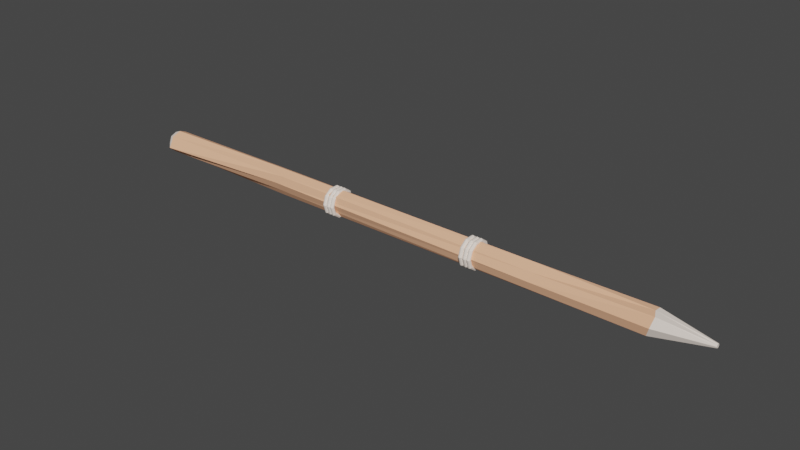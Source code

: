 # Source: SpearExport.blend  (saved by Blender 3.0.42; exported with 4.5.12 LTS)
import bpy
from mathutils import Matrix  # noqa: F401  (used for matrix-valued properties, if any)

bpy.ops.wm.read_factory_settings(use_empty=True)
scene = bpy.context.scene
scene.name = 'Scene'

# ---- collections
col_spear = bpy.data.collections.new('Spear'); scene.collection.children.link(col_spear)

# ---- materials (node trees are filled in below, after node groups)
mat_dark_wood = bpy.data.materials.new('Dark Wood')
mat_dark_wood.use_transparent_shadow = False
mat_dark_wood.diffuse_color = (1.0, 0.5254, 0.3183, 1.0)
mat_dark_wood.roughness = 0.5855
mat_dark_wood.specular_intensity = 0.0
mat_light_wood = bpy.data.materials.new('Light Wood')
mat_light_wood.use_transparent_shadow = False
mat_light_wood_001 = bpy.data.materials.new('Light Wood.001')
mat_light_wood_001.use_transparent_shadow = False

# ---- material node trees
mat_light_wood.use_nodes = True; mat_light_wood.node_tree.nodes.clear()
_N = mat_light_wood.node_tree.nodes; _L = mat_light_wood.node_tree.links
n0 = _N.new('ShaderNodeBsdfPrincipled'); n0.name = 'Principled BSDF'; n0.location = (10, 300)
n0.distribution = 'GGX'
n0.subsurface_method = 'RANDOM_WALK_SKIN'
n0.inputs[0].default_value = (1.0, 0.8793, 0.7818, 1.0)
n0.inputs[2].default_value = 0.4798
n0.inputs[3].default_value = 1.45
n0.inputs[13].default_value = 0.1667
n0.inputs[27].default_value = (0.0, 0.0, 0.0, 1.0)
n0.inputs[28].default_value = 1.0
n1 = _N.new('ShaderNodeOutputMaterial'); n1.name = 'Material Output'; n1.location = (300, 300)
_L.new(n0.outputs[0], n1.inputs[0])
n1.is_active_output = True
mat_light_wood_001.use_nodes = True; mat_light_wood_001.node_tree.nodes.clear()
_N = mat_light_wood_001.node_tree.nodes; _L = mat_light_wood_001.node_tree.links
n0 = _N.new('ShaderNodeBsdfPrincipled'); n0.name = 'Principled BSDF'; n0.location = (10, 300)
n0.distribution = 'GGX'
n0.subsurface_method = 'RANDOM_WALK_SKIN'
n0.inputs[0].default_value = (1.0, 0.8793, 0.7818, 1.0)
n0.inputs[2].default_value = 0.4798
n0.inputs[3].default_value = 1.45
n0.inputs[13].default_value = 0.1667
n0.inputs[27].default_value = (0.0, 0.0, 0.0, 1.0)
n0.inputs[28].default_value = 1.0
n1 = _N.new('ShaderNodeOutputMaterial'); n1.name = 'Material Output'; n1.location = (300, 300)
_L.new(n0.outputs[0], n1.inputs[0])
n1.is_active_output = True

# ---- world
world_world = bpy.data.worlds.new('World'); scene.world = world_world
world_world.use_nodes = True; world_world.node_tree.nodes.clear()
_N = world_world.node_tree.nodes; _L = world_world.node_tree.links
n0 = _N.new('ShaderNodeOutputWorld'); n0.name = 'World Output'; n0.location = (300, 300)
n1 = _N.new('ShaderNodeBackground'); n1.name = 'Background'; n1.location = (10, 300)
n1.inputs[0].default_value = (0.05088, 0.05088, 0.05088, 1.0)
_L.new(n1.outputs[0], n0.inputs[0])
n0.is_active_output = True
world_world.color = (0.05088, 0.05088, 0.05088)
world_world.use_sun_shadow = False
world_world.sun_shadow_jitter_overblur = 0.0

# ---- meshes
me_log = bpy.data.meshes.new('Log')
me_log.from_pydata([(0.00365, 0.1025, -0.5932), (0.07647, 0.04556, -0.5917), (0.1141, -0.01427, -0.6012), (0.05723, -0.05304, -0.5981), (-0.01518, -0.08811, -0.6063), (-0.0857, -0.07844, -0.5797), (-0.1114, 0.003246, -0.6136), (-0.07325, 0.07279, -0.5954), (0.004556, 0.09501, 0.5923), (0.07043, 0.07508, 0.5744), (0.1067, -0.02665, 0.5731), (0.07267, -0.07148, 0.5734), (-0.0004092, -0.09963, 0.5761), (-0.0674, -0.07395, 0.5769), (-0.1044, 0.01049, 0.5705), (-0.06882, 0.05653, 0.5585), (4.657e-10, 0.07835, -1.25), (0.001295, 0.08256, -1.242), (-1.538e-09, 0.01676, 1.226), (0.01067, 0.09498, 1.022), (0.0554, 0.0554, -1.25), (0.05785, 0.07617, -1.224), (0.01185, 0.01185, 1.226), (0.05858, 0.05736, 1.021), (0.07835, -1.211e-08, -1.25), (0.1087, 0.01024, -1.226), (0.01676, -3.122e-09, 1.226), (0.08087, 0.006661, 0.9974), (0.0554, -0.0554, -1.25), (0.06811, -0.06749, -1.221), (0.01185, -0.01185, 1.226), (0.07763, -0.07272, 1.008), (-1.63e-08, -0.07835, -1.25), (0.01943, -0.1218, -1.226), (-5.223e-09, -0.01676, 1.226), (-0.001503, -0.1021, 1.022), (-0.0554, -0.0554, -1.25), (-0.06993, -0.07088, -1.228), (-0.01185, -0.01185, 1.226), (-0.08754, -0.07879, 1.032), (-0.07835, 4.191e-09, -1.25), (-0.1028, -0.001542, -1.222), (-0.01676, 1.641e-10, 1.226), (-0.08875, -0.005875, 1.015), (-0.0554, 0.0554, -1.25), (-0.07083, 0.07, -1.23), (-0.01185, 0.01185, 1.226), (-0.0817, 0.05705, 1.015)], [], [(15, 47, 19, 8), (25, 2, 3, 29), (29, 3, 4, 33), (33, 4, 5, 37), (37, 5, 6, 41), (41, 6, 7, 45), (8, 19, 23, 9), (21, 1, 2, 25), (45, 7, 0, 17), (22, 18, 46, 42, 38, 34, 30, 26), (14, 43, 47, 15), (13, 39, 43, 14), (12, 35, 39, 13), (11, 31, 35, 12), (10, 27, 31, 11), (9, 23, 27, 10), (16, 20, 24, 28, 32, 36, 40, 44), (7, 15, 8, 0), (6, 14, 15, 7), (5, 13, 14, 6), (4, 12, 13, 5), (3, 11, 12, 4), (2, 10, 11, 3), (1, 9, 10, 2), (0, 8, 9, 1), (17, 21, 20, 16), (23, 19, 18, 22), (21, 25, 24, 20), (27, 23, 22, 26), (25, 29, 28, 24), (31, 27, 26, 30), (29, 33, 32, 28), (35, 31, 30, 34), (33, 37, 36, 32), (39, 35, 34, 38), (37, 41, 40, 36), (43, 39, 38, 42), (41, 45, 44, 40), (47, 43, 42, 46), (45, 17, 16, 44), (19, 47, 46, 18), (17, 0, 1, 21)])
me_log.polygons.foreach_set('material_index', [0, 0, 0, 0, 0, 0, 0, 0, 0, 1, 0, 0, 0, 0, 0, 0, 1, 0, 0, 0, 0, 0, 0, 0, 0, 1, 1, 1, 1, 1, 1, 1, 1, 1, 1, 1, 1, 1, 1, 1, 1, 0])
_uv = me_log.uv_layers.new(name='UVMap')
_uv.uv.foreach_set('vector', [0.125, 0.8653, 0.125, 0.996, 0.0, 0.996, 0.0, 0.8653, 0.75, 0.504, 0.75, 0.6309, 0.625, 0.6309, 0.625, 0.504, 0.625, 0.504, 0.625, 0.6309, 0.5, 0.6309, 0.5, 0.504, 0.5, 0.504, 0.5, 0.6309, 0.375, 0.6309, 0.375, 0.504, 0.375, 0.504, 0.375, 0.6309, 0.25, 0.6309, 0.25, 0.504, 0.25, 0.504, 0.25, 0.6309, 0.125, 0.6309, 0.125, 0.504, 1.0, 0.8653, 1.0, 0.996, 0.875, 0.996, 0.875, 0.8653, 0.875, 0.504, 0.875, 0.6309, 0.75, 0.6309, 0.75, 0.504, 0.125, 0.504, 0.125, 0.6309, 0.0, 0.6309, 0.0, 0.504, 0.383, 0.383, 0.25, 0.438, 0.117, 0.383, 0.06195, 0.25, 0.117, 0.117, 0.25, 0.06195, 0.383, 0.117, 0.438, 0.25, 0.25, 0.8653, 0.25, 0.996, 0.125, 0.996, 0.125, 0.8653, 0.375, 0.8653, 0.375, 0.996, 0.25, 0.996, 0.25, 0.8653, 0.5, 0.8653, 0.5, 0.996, 0.375, 0.996, 0.375, 0.8653, 0.625, 0.8653, 0.625, 0.996, 0.5, 0.996, 0.5, 0.8653, 0.75, 0.8653, 0.75, 0.996, 0.625, 0.996, 0.625, 0.8653, 0.875, 0.8653, 0.875, 0.996, 0.75, 0.996, 0.75, 0.8653, 0.75, 0.438, 0.883, 0.383, 0.938, 0.25, 0.883, 0.117, 0.75, 0.06195, 0.617, 0.117, 0.562, 0.25, 0.617, 0.383, 0.125, 0.6309, 0.125, 0.8653, 0.0, 0.8653, 0.0, 0.6309, 0.25, 0.6309, 0.25, 0.8653, 0.125, 0.8653, 0.125, 0.6309, 0.375, 0.6309, 0.375, 0.8653, 0.25, 0.8653, 0.25, 0.6309, 0.5, 0.6309, 0.5, 0.8653, 0.375, 0.8653, 0.375, 0.6309, 0.625, 0.6309, 0.625, 0.8653, 0.5, 0.8653, 0.5, 0.6309, 0.75, 0.6309, 0.75, 0.8653, 0.625, 0.8653, 0.625, 0.6309, 0.875, 0.6309, 0.875, 0.8653, 0.75, 0.8653, 0.75, 0.6309, 1.0, 0.6309, 1.0, 0.8653, 0.875, 0.8653, 0.875, 0.6309, 1.0, 0.504, 0.875, 0.504, 0.8885, 0.5, 0.9865, 0.5, 0.875, 0.996, 1.0, 0.996, 0.9865, 1.0, 0.8885, 1.0, 0.875, 0.504, 0.75, 0.504, 0.7635, 0.5, 0.8615, 0.5, 0.75, 0.996, 0.875, 0.996, 0.8615, 1.0, 0.7635, 1.0, 0.75, 0.504, 0.625, 0.504, 0.6385, 0.5, 0.7365, 0.5, 0.625, 0.996, 0.75, 0.996, 0.7365, 1.0, 0.6385, 1.0, 0.625, 0.504, 0.5, 0.504, 0.5135, 0.5, 0.6115, 0.5, 0.5, 0.996, 0.625, 0.996, 0.6115, 1.0, 0.5135, 1.0, 0.5, 0.504, 0.375, 0.504, 0.3885, 0.5, 0.4865, 0.5, 0.375, 0.996, 0.5, 0.996, 0.4865, 1.0, 0.3885, 1.0, 0.375, 0.504, 0.25, 0.504, 0.2635, 0.5, 0.3615, 0.5, 0.25, 0.996, 0.375, 0.996, 0.3615, 1.0, 0.2635, 1.0, 0.25, 0.504, 0.125, 0.504, 0.1385, 0.5, 0.2365, 0.5, 0.125, 0.996, 0.25, 0.996, 0.2365, 1.0, 0.1385, 1.0, 0.125, 0.504, 0.0, 0.504, 0.01353, 0.5, 0.1115, 0.5, 0.0, 0.996, 0.125, 0.996, 0.1115, 1.0, 0.01353, 1.0, 1.0, 0.504, 1.0, 0.6309, 0.875, 0.6309, 0.875, 0.504])
me_log.materials.append(mat_dark_wood)
me_log.materials.append(mat_light_wood)
me_log.use_remesh_fix_poles = True
me_log.use_remesh_preserve_attributes = False
me_log.update()
me_torus = bpy.data.meshes.new('Torus')
me_torus.from_pydata([(0.07, 0.0, 0.0), (0.06809, 0.0, 0.005878), (0.06309, 0.0, 0.009511), (0.05691, 0.0, 0.009511), (0.05191, 0.0, 0.005878), (0.05, 0.0, 1.225e-18), (0.05191, 0.0, -0.005878), (0.05691, 0.0, -0.009511), (0.06309, 0.0, -0.009511), (0.06809, 0.0, -0.005878), (0.05663, 0.04114, 0.0), (0.05509, 0.04002, 0.005878), (0.05104, 0.03708, 0.009511), (0.04604, 0.03345, 0.009511), (0.042, 0.03051, 0.005878), (0.04045, 0.02939, 1.225e-18), (0.042, 0.03051, -0.005878), (0.04604, 0.03345, -0.009511), (0.05104, 0.03708, -0.009511), (0.05509, 0.04002, -0.005878), (0.02163, 0.06657, 0.0), (0.02104, 0.06476, 0.005878), (0.0195, 0.06, 0.009511), (0.01759, 0.05412, 0.009511), (0.01604, 0.04937, 0.005878), (0.01545, 0.04755, 1.225e-18), (0.01604, 0.04937, -0.005878), (0.01759, 0.05412, -0.009511), (0.0195, 0.06, -0.009511), (0.02104, 0.06476, -0.005878), (-0.02163, 0.06657, 0.0), (-0.02104, 0.06476, 0.005878), (-0.0195, 0.06, 0.009511), (-0.01759, 0.05412, 0.009511), (-0.01604, 0.04937, 0.005878), (-0.01545, 0.04755, 1.225e-18), (-0.01604, 0.04937, -0.005878), (-0.01759, 0.05412, -0.009511), (-0.0195, 0.06, -0.009511), (-0.02104, 0.06476, -0.005878), (-0.05663, 0.04114, 0.0), (-0.05509, 0.04002, 0.005878), (-0.05104, 0.03708, 0.009511), (-0.04604, 0.03345, 0.009511), (-0.042, 0.03051, 0.005878), (-0.04045, 0.02939, 1.225e-18), (-0.042, 0.03051, -0.005878), (-0.04604, 0.03345, -0.009511), (-0.05104, 0.03708, -0.009511), (-0.05509, 0.04002, -0.005878), (-0.07, 6.12e-09, 0.0), (-0.06809, 5.953e-09, 0.005878), (-0.06309, 5.516e-09, 0.009511), (-0.05691, 4.975e-09, 0.009511), (-0.05191, 4.538e-09, 0.005878), (-0.05, 4.371e-09, 1.225e-18), (-0.05191, 4.538e-09, -0.005878), (-0.05691, 4.975e-09, -0.009511), (-0.06309, 5.516e-09, -0.009511), (-0.06809, 5.953e-09, -0.005878), (-0.05663, -0.04114, 0.0), (-0.05509, -0.04002, 0.005878), (-0.05104, -0.03708, 0.009511), (-0.04604, -0.03345, 0.009511), (-0.042, -0.03051, 0.005878), (-0.04045, -0.02939, 1.225e-18), (-0.042, -0.03051, -0.005878), (-0.04604, -0.03345, -0.009511), (-0.05104, -0.03708, -0.009511), (-0.05509, -0.04002, -0.005878), (-0.02163, -0.06657, 0.0), (-0.02104, -0.06476, 0.005878), (-0.0195, -0.06, 0.009511), (-0.01759, -0.05412, 0.009511), (-0.01604, -0.04937, 0.005878), (-0.01545, -0.04755, 1.225e-18), (-0.01604, -0.04937, -0.005878), (-0.01759, -0.05412, -0.009511), (-0.0195, -0.06, -0.009511), (-0.02104, -0.06476, -0.005878), (0.02163, -0.06657, 0.0), (0.02104, -0.06476, 0.005878), (0.0195, -0.06, 0.009511), (0.01759, -0.05412, 0.009511), (0.01604, -0.04937, 0.005878), (0.01545, -0.04755, 1.225e-18), (0.01604, -0.04937, -0.005878), (0.01759, -0.05412, -0.009511), (0.0195, -0.06, -0.009511), (0.02104, -0.06476, -0.005878), (0.05663, -0.04114, 0.0), (0.05509, -0.04002, 0.005878), (0.05104, -0.03708, 0.009511), (0.04604, -0.03345, 0.009511), (0.042, -0.03051, 0.005878), (0.04045, -0.02939, 1.225e-18), (0.042, -0.03051, -0.005878), (0.04604, -0.03345, -0.009511), (0.05104, -0.03708, -0.009511), (0.05509, -0.04002, -0.005878), (0.07, 9.558e-10, 0.02187), (0.06809, 9.558e-10, 0.02774), (0.06309, 9.558e-10, 0.03138), (0.05691, 9.558e-10, 0.03138), (0.05191, 9.558e-10, 0.02774), (0.05, 9.558e-10, 0.02187), (0.05191, 9.558e-10, 0.01599), (0.05691, 9.558e-10, 0.01236), (0.06309, 9.558e-10, 0.01236), (0.06809, 9.558e-10, 0.01599), (0.05663, 0.04114, 0.02187), (0.05509, 0.04002, 0.02774), (0.05104, 0.03708, 0.03138), (0.04604, 0.03345, 0.03138), (0.042, 0.03051, 0.02774), (0.04045, 0.02939, 0.02187), (0.042, 0.03051, 0.01599), (0.04604, 0.03345, 0.01236), (0.05104, 0.03708, 0.01236), (0.05509, 0.04002, 0.01599), (0.02163, 0.06657, 0.02187), (0.02104, 0.06476, 0.02774), (0.0195, 0.06, 0.03138), (0.01759, 0.05412, 0.03138), (0.01604, 0.04937, 0.02774), (0.01545, 0.04755, 0.02187), (0.01604, 0.04937, 0.01599), (0.01759, 0.05412, 0.01236), (0.0195, 0.06, 0.01236), (0.02104, 0.06476, 0.01599), (-0.02163, 0.06657, 0.02187), (-0.02104, 0.06476, 0.02774), (-0.0195, 0.06, 0.03138), (-0.01759, 0.05412, 0.03138), (-0.01604, 0.04937, 0.02774), (-0.01545, 0.04755, 0.02187), (-0.01604, 0.04937, 0.01599), (-0.01759, 0.05412, 0.01236), (-0.0195, 0.06, 0.01236), (-0.02104, 0.06476, 0.01599), (-0.05663, 0.04114, 0.02187), (-0.05509, 0.04002, 0.02774), (-0.05104, 0.03708, 0.03138), (-0.04604, 0.03345, 0.03138), (-0.042, 0.03051, 0.02774), (-0.04045, 0.02939, 0.02187), (-0.042, 0.03051, 0.01599), (-0.04604, 0.03345, 0.01236), (-0.05104, 0.03708, 0.01236), (-0.05509, 0.04002, 0.01599), (-0.07, 7.075e-09, 0.02187), (-0.06809, 6.908e-09, 0.02774), (-0.06309, 6.471e-09, 0.03138), (-0.05691, 5.931e-09, 0.03138), (-0.05191, 5.494e-09, 0.02774), (-0.05, 5.327e-09, 0.02187), (-0.05191, 5.494e-09, 0.01599), (-0.05691, 5.931e-09, 0.01236), (-0.06309, 6.471e-09, 0.01236), (-0.06809, 6.908e-09, 0.01599), (-0.05663, -0.04114, 0.02187), (-0.05509, -0.04002, 0.02774), (-0.05104, -0.03708, 0.03138), (-0.04604, -0.03345, 0.03138), (-0.042, -0.03051, 0.02774), (-0.04045, -0.02939, 0.02187), (-0.042, -0.03051, 0.01599), (-0.04604, -0.03345, 0.01236), (-0.05104, -0.03708, 0.01236), (-0.05509, -0.04002, 0.01599), (-0.02163, -0.06657, 0.02187), (-0.02104, -0.06476, 0.02774), (-0.0195, -0.06, 0.03138), (-0.01759, -0.05412, 0.03138), (-0.01604, -0.04937, 0.02774), (-0.01545, -0.04755, 0.02187), (-0.01604, -0.04937, 0.01599), (-0.01759, -0.05412, 0.01236), (-0.0195, -0.06, 0.01236), (-0.02104, -0.06476, 0.01599), (0.02163, -0.06657, 0.02187), (0.02104, -0.06476, 0.02774), (0.0195, -0.06, 0.03138), (0.01759, -0.05412, 0.03138), (0.01604, -0.04937, 0.02774), (0.01545, -0.04755, 0.02187), (0.01604, -0.04937, 0.01599), (0.01759, -0.05412, 0.01236), (0.0195, -0.06, 0.01236), (0.02104, -0.06476, 0.01599), (0.05663, -0.04114, 0.02187), (0.05509, -0.04002, 0.02774), (0.05104, -0.03708, 0.03138), (0.04604, -0.03345, 0.03138), (0.042, -0.03051, 0.02774), (0.04045, -0.02939, 0.02187), (0.042, -0.03051, 0.01599), (0.04604, -0.03345, 0.01236), (0.05104, -0.03708, 0.01236), (0.05509, -0.04002, 0.01599), (0.07, 1.775e-09, 0.04061), (0.06809, 1.775e-09, 0.04648), (0.06309, 1.775e-09, 0.05012), (0.05691, 1.775e-09, 0.05012), (0.05191, 1.775e-09, 0.04648), (0.05, 1.775e-09, 0.04061), (0.05191, 1.775e-09, 0.03473), (0.05691, 1.775e-09, 0.0311), (0.06309, 1.775e-09, 0.0311), (0.06809, 1.775e-09, 0.03473), (0.05663, 0.04114, 0.04061), (0.05509, 0.04002, 0.04648), (0.05104, 0.03708, 0.05012), (0.04604, 0.03345, 0.05012), (0.042, 0.03051, 0.04648), (0.04045, 0.02939, 0.04061), (0.042, 0.03051, 0.03473), (0.04604, 0.03345, 0.0311), (0.05104, 0.03708, 0.0311), (0.05509, 0.04002, 0.03473), (0.02163, 0.06657, 0.04061), (0.02104, 0.06476, 0.04648), (0.0195, 0.06, 0.05012), (0.01759, 0.05412, 0.05012), (0.01604, 0.04937, 0.04648), (0.01545, 0.04755, 0.04061), (0.01604, 0.04937, 0.03473), (0.01759, 0.05412, 0.0311), (0.0195, 0.06, 0.0311), (0.02104, 0.06476, 0.03473), (-0.02163, 0.06657, 0.04061), (-0.02104, 0.06476, 0.04648), (-0.0195, 0.06, 0.05012), (-0.01759, 0.05412, 0.05012), (-0.01604, 0.04937, 0.04648), (-0.01545, 0.04755, 0.04061), (-0.01604, 0.04937, 0.03473), (-0.01759, 0.05412, 0.0311), (-0.0195, 0.06, 0.0311), (-0.02104, 0.06476, 0.03473), (-0.05663, 0.04114, 0.04061), (-0.05509, 0.04002, 0.04648), (-0.05104, 0.03708, 0.05012), (-0.04604, 0.03345, 0.05012), (-0.042, 0.03051, 0.04648), (-0.04045, 0.02939, 0.04061), (-0.042, 0.03051, 0.03473), (-0.04604, 0.03345, 0.0311), (-0.05104, 0.03708, 0.0311), (-0.05509, 0.04002, 0.03473), (-0.07, 7.895e-09, 0.04061), (-0.06809, 7.728e-09, 0.04648), (-0.06309, 7.291e-09, 0.05012), (-0.05691, 6.75e-09, 0.05012), (-0.05191, 6.313e-09, 0.04648), (-0.05, 6.146e-09, 0.04061), (-0.05191, 6.313e-09, 0.03473), (-0.05691, 6.75e-09, 0.0311), (-0.06309, 7.291e-09, 0.0311), (-0.06809, 7.728e-09, 0.03473), (-0.05663, -0.04114, 0.04061), (-0.05509, -0.04002, 0.04648), (-0.05104, -0.03708, 0.05012), (-0.04604, -0.03345, 0.05012), (-0.042, -0.03051, 0.04648), (-0.04045, -0.02939, 0.04061), (-0.042, -0.03051, 0.03473), (-0.04604, -0.03345, 0.0311), (-0.05104, -0.03708, 0.0311), (-0.05509, -0.04002, 0.03473), (-0.02163, -0.06657, 0.04061), (-0.02104, -0.06476, 0.04648), (-0.0195, -0.06, 0.05012), (-0.01759, -0.05412, 0.05012), (-0.01604, -0.04937, 0.04648), (-0.01545, -0.04755, 0.04061), (-0.01604, -0.04937, 0.03473), (-0.01759, -0.05412, 0.0311), (-0.0195, -0.06, 0.0311), (-0.02104, -0.06476, 0.03473), (0.02163, -0.06657, 0.04061), (0.02104, -0.06476, 0.04648), (0.0195, -0.06, 0.05012), (0.01759, -0.05412, 0.05012), (0.01604, -0.04937, 0.04648), (0.01545, -0.04755, 0.04061), (0.01604, -0.04937, 0.03473), (0.01759, -0.05412, 0.0311), (0.0195, -0.06, 0.0311), (0.02104, -0.06476, 0.03473), (0.05663, -0.04114, 0.04061), (0.05509, -0.04002, 0.04648), (0.05104, -0.03708, 0.05012), (0.04604, -0.03345, 0.05012), (0.042, -0.03051, 0.04648), (0.04045, -0.02939, 0.04061), (0.042, -0.03051, 0.03473), (0.04604, -0.03345, 0.0311), (0.05104, -0.03708, 0.0311), (0.05509, -0.04002, 0.03473), (0.07, 3.26e-08, 0.7457), (0.06809, 3.26e-08, 0.7516), (0.06309, 3.26e-08, 0.7552), (0.05691, 3.26e-08, 0.7552), (0.05191, 3.26e-08, 0.7516), (0.05, 3.26e-08, 0.7457), (0.05191, 3.26e-08, 0.7398), (0.05691, 3.26e-08, 0.7362), (0.06309, 3.26e-08, 0.7362), (0.06809, 3.26e-08, 0.7398), (0.05663, 0.04115, 0.7457), (0.05509, 0.04002, 0.7516), (0.05104, 0.03708, 0.7552), (0.04604, 0.03345, 0.7552), (0.042, 0.03051, 0.7516), (0.04045, 0.02939, 0.7457), (0.042, 0.03051, 0.7398), (0.04604, 0.03345, 0.7362), (0.05104, 0.03708, 0.7362), (0.05509, 0.04002, 0.7398), (0.02163, 0.06657, 0.7457), (0.02104, 0.06476, 0.7516), (0.0195, 0.06, 0.7552), (0.01759, 0.05412, 0.7552), (0.01604, 0.04937, 0.7516), (0.01545, 0.04755, 0.7457), (0.01604, 0.04937, 0.7398), (0.01759, 0.05412, 0.7362), (0.0195, 0.06, 0.7362), (0.02104, 0.06476, 0.7398), (-0.02163, 0.06657, 0.7457), (-0.02104, 0.06476, 0.7516), (-0.0195, 0.06, 0.7552), (-0.01759, 0.05412, 0.7552), (-0.01604, 0.04937, 0.7516), (-0.01545, 0.04755, 0.7457), (-0.01604, 0.04937, 0.7398), (-0.01759, 0.05412, 0.7362), (-0.0195, 0.06, 0.7362), (-0.02104, 0.06476, 0.7398), (-0.05663, 0.04114, 0.7457), (-0.05509, 0.04002, 0.7516), (-0.05104, 0.03708, 0.7552), (-0.04604, 0.03345, 0.7552), (-0.042, 0.03051, 0.7516), (-0.04045, 0.02939, 0.7457), (-0.042, 0.03051, 0.7398), (-0.04604, 0.03345, 0.7362), (-0.05104, 0.03708, 0.7362), (-0.05509, 0.04002, 0.7398), (-0.07, 3.872e-08, 0.7457), (-0.06809, 3.855e-08, 0.7516), (-0.06309, 3.811e-08, 0.7552), (-0.05691, 3.757e-08, 0.7552), (-0.05191, 3.713e-08, 0.7516), (-0.05, 3.697e-08, 0.7457), (-0.05191, 3.713e-08, 0.7398), (-0.05691, 3.757e-08, 0.7362), (-0.06309, 3.811e-08, 0.7362), (-0.06809, 3.855e-08, 0.7398), (-0.05663, -0.04114, 0.7457), (-0.05509, -0.04002, 0.7516), (-0.05104, -0.03708, 0.7552), (-0.04604, -0.03345, 0.7552), (-0.042, -0.03051, 0.7516), (-0.04045, -0.02939, 0.7457), (-0.042, -0.03051, 0.7398), (-0.04604, -0.03345, 0.7362), (-0.05104, -0.03708, 0.7362), (-0.05509, -0.04002, 0.7398), (-0.02163, -0.06657, 0.7457), (-0.02104, -0.06476, 0.7516), (-0.0195, -0.06, 0.7552), (-0.01759, -0.05412, 0.7552), (-0.01604, -0.04937, 0.7516), (-0.01545, -0.04755, 0.7457), (-0.01604, -0.04937, 0.7398), (-0.01759, -0.05412, 0.7362), (-0.0195, -0.06, 0.7362), (-0.02104, -0.06476, 0.7398), (0.02163, -0.06657, 0.7457), (0.02104, -0.06476, 0.7516), (0.0195, -0.06, 0.7552), (0.01759, -0.05412, 0.7552), (0.01604, -0.04937, 0.7516), (0.01545, -0.04755, 0.7457), (0.01604, -0.04937, 0.7398), (0.01759, -0.05412, 0.7362), (0.0195, -0.06, 0.7362), (0.02104, -0.06476, 0.7398), (0.05663, -0.04114, 0.7457), (0.05509, -0.04002, 0.7516), (0.05104, -0.03708, 0.7552), (0.04604, -0.03345, 0.7552), (0.042, -0.03051, 0.7516), (0.04045, -0.02939, 0.7457), (0.042, -0.03051, 0.7398), (0.04604, -0.03345, 0.7362), (0.05104, -0.03708, 0.7362), (0.05509, -0.04002, 0.7398), (0.07, 3.355e-08, 0.7676), (0.06809, 3.355e-08, 0.7735), (0.06309, 3.355e-08, 0.7771), (0.05691, 3.355e-08, 0.7771), (0.05191, 3.355e-08, 0.7735), (0.05, 3.355e-08, 0.7676), (0.05191, 3.355e-08, 0.7617), (0.05691, 3.355e-08, 0.7581), (0.06309, 3.355e-08, 0.7581), (0.06809, 3.355e-08, 0.7617), (0.05663, 0.04115, 0.7676), (0.05509, 0.04002, 0.7735), (0.05104, 0.03708, 0.7771), (0.04604, 0.03345, 0.7771), (0.042, 0.03051, 0.7735), (0.04045, 0.02939, 0.7676), (0.042, 0.03051, 0.7617), (0.04604, 0.03345, 0.7581), (0.05104, 0.03708, 0.7581), (0.05509, 0.04002, 0.7617), (0.02163, 0.06657, 0.7676), (0.02104, 0.06476, 0.7735), (0.0195, 0.06, 0.7771), (0.01759, 0.05412, 0.7771), (0.01604, 0.04937, 0.7735), (0.01545, 0.04755, 0.7676), (0.01604, 0.04937, 0.7617), (0.01759, 0.05412, 0.7581), (0.0195, 0.06, 0.7581), (0.02104, 0.06476, 0.7617), (-0.02163, 0.06657, 0.7676), (-0.02104, 0.06476, 0.7735), (-0.0195, 0.06, 0.7771), (-0.01759, 0.05412, 0.7771), (-0.01604, 0.04937, 0.7735), (-0.01545, 0.04755, 0.7676), (-0.01604, 0.04937, 0.7617), (-0.01759, 0.05412, 0.7581), (-0.0195, 0.06, 0.7581), (-0.02104, 0.06476, 0.7617), (-0.05663, 0.04114, 0.7676), (-0.05509, 0.04002, 0.7735), (-0.05104, 0.03708, 0.7771), (-0.04604, 0.03345, 0.7771), (-0.042, 0.03051, 0.7735), (-0.04045, 0.02939, 0.7676), (-0.042, 0.03051, 0.7617), (-0.04604, 0.03345, 0.7581), (-0.05104, 0.03708, 0.7581), (-0.05509, 0.04002, 0.7617), (-0.07, 3.967e-08, 0.7676), (-0.06809, 3.95e-08, 0.7735), (-0.06309, 3.907e-08, 0.7771), (-0.05691, 3.853e-08, 0.7771), (-0.05191, 3.809e-08, 0.7735), (-0.05, 3.792e-08, 0.7676), (-0.05191, 3.809e-08, 0.7617), (-0.05691, 3.853e-08, 0.7581), (-0.06309, 3.907e-08, 0.7581), (-0.06809, 3.95e-08, 0.7617), (-0.05663, -0.04114, 0.7676), (-0.05509, -0.04002, 0.7735), (-0.05104, -0.03708, 0.7771), (-0.04604, -0.03345, 0.7771), (-0.042, -0.03051, 0.7735), (-0.04045, -0.02939, 0.7676), (-0.042, -0.03051, 0.7617), (-0.04604, -0.03345, 0.7581), (-0.05104, -0.03708, 0.7581), (-0.05509, -0.04002, 0.7617), (-0.02163, -0.06657, 0.7676), (-0.02104, -0.06476, 0.7735), (-0.0195, -0.06, 0.7771), (-0.01759, -0.05412, 0.7771), (-0.01604, -0.04937, 0.7735), (-0.01545, -0.04755, 0.7676), (-0.01604, -0.04937, 0.7617), (-0.01759, -0.05412, 0.7581), (-0.0195, -0.06, 0.7581), (-0.02104, -0.06476, 0.7617), (0.02163, -0.06657, 0.7676), (0.02104, -0.06476, 0.7735), (0.0195, -0.06, 0.7771), (0.01759, -0.05412, 0.7771), (0.01604, -0.04937, 0.7735), (0.01545, -0.04755, 0.7676), (0.01604, -0.04937, 0.7617), (0.01759, -0.05412, 0.7581), (0.0195, -0.06, 0.7581), (0.02104, -0.06476, 0.7617), (0.05663, -0.04114, 0.7676), (0.05509, -0.04002, 0.7735), (0.05104, -0.03708, 0.7771), (0.04604, -0.03345, 0.7771), (0.042, -0.03051, 0.7735), (0.04045, -0.02939, 0.7676), (0.042, -0.03051, 0.7617), (0.04604, -0.03345, 0.7581), (0.05104, -0.03708, 0.7581), (0.05509, -0.04002, 0.7617), (0.07, 3.437e-08, 0.7863), (0.06809, 3.437e-08, 0.7922), (0.06309, 3.437e-08, 0.7958), (0.05691, 3.437e-08, 0.7958), (0.05191, 3.437e-08, 0.7922), (0.05, 3.437e-08, 0.7863), (0.05191, 3.437e-08, 0.7805), (0.05691, 3.437e-08, 0.7768), (0.06309, 3.437e-08, 0.7768), (0.06809, 3.437e-08, 0.7805), (0.05663, 0.04115, 0.7863), (0.05509, 0.04002, 0.7922), (0.05104, 0.03708, 0.7958), (0.04604, 0.03345, 0.7958), (0.042, 0.03051, 0.7922), (0.04045, 0.02939, 0.7863), (0.042, 0.03051, 0.7805), (0.04604, 0.03345, 0.7768), (0.05104, 0.03708, 0.7768), (0.05509, 0.04002, 0.7805), (0.02163, 0.06657, 0.7863), (0.02104, 0.06476, 0.7922), (0.0195, 0.06, 0.7958), (0.01759, 0.05412, 0.7958), (0.01604, 0.04937, 0.7922), (0.01545, 0.04755, 0.7863), (0.01604, 0.04937, 0.7805), (0.01759, 0.05412, 0.7768), (0.0195, 0.06, 0.7768), (0.02104, 0.06476, 0.7805), (-0.02163, 0.06657, 0.7863), (-0.02104, 0.06476, 0.7922), (-0.0195, 0.06, 0.7958), (-0.01759, 0.05412, 0.7958), (-0.01604, 0.04937, 0.7922), (-0.01545, 0.04755, 0.7863), (-0.01604, 0.04937, 0.7805), (-0.01759, 0.05412, 0.7768), (-0.0195, 0.06, 0.7768), (-0.02104, 0.06476, 0.7805), (-0.05663, 0.04114, 0.7863), (-0.05509, 0.04002, 0.7922), (-0.05104, 0.03708, 0.7958), (-0.04604, 0.03345, 0.7958), (-0.042, 0.03051, 0.7922), (-0.04045, 0.02939, 0.7863), (-0.042, 0.03051, 0.7805), (-0.04604, 0.03345, 0.7768), (-0.05104, 0.03708, 0.7768), (-0.05509, 0.04002, 0.7805), (-0.07, 4.049e-08, 0.7863), (-0.06809, 4.032e-08, 0.7922), (-0.06309, 3.989e-08, 0.7958), (-0.05691, 3.935e-08, 0.7958), (-0.05191, 3.891e-08, 0.7922), (-0.05, 3.874e-08, 0.7863), (-0.05191, 3.891e-08, 0.7805), (-0.05691, 3.935e-08, 0.7768), (-0.06309, 3.989e-08, 0.7768), (-0.06809, 4.032e-08, 0.7805), (-0.05663, -0.04114, 0.7863), (-0.05509, -0.04002, 0.7922), (-0.05104, -0.03708, 0.7958), (-0.04604, -0.03345, 0.7958), (-0.042, -0.03051, 0.7922), (-0.04045, -0.02939, 0.7863), (-0.042, -0.03051, 0.7805), (-0.04604, -0.03345, 0.7768), (-0.05104, -0.03708, 0.7768), (-0.05509, -0.04002, 0.7805), (-0.02163, -0.06657, 0.7863), (-0.02104, -0.06476, 0.7922), (-0.0195, -0.06, 0.7958), (-0.01759, -0.05412, 0.7958), (-0.01604, -0.04937, 0.7922), (-0.01545, -0.04755, 0.7863), (-0.01604, -0.04937, 0.7805), (-0.01759, -0.05412, 0.7768), (-0.0195, -0.06, 0.7768), (-0.02104, -0.06476, 0.7805), (0.02163, -0.06657, 0.7863), (0.02104, -0.06476, 0.7922), (0.0195, -0.06, 0.7958), (0.01759, -0.05412, 0.7958), (0.01604, -0.04937, 0.7922), (0.01545, -0.04755, 0.7863), (0.01604, -0.04937, 0.7805), (0.01759, -0.05412, 0.7768), (0.0195, -0.06, 0.7768), (0.02104, -0.06476, 0.7805), (0.05663, -0.04114, 0.7863), (0.05509, -0.04002, 0.7922), (0.05104, -0.03708, 0.7958), (0.04604, -0.03345, 0.7958), (0.042, -0.03051, 0.7922), (0.04045, -0.02939, 0.7863), (0.042, -0.03051, 0.7805), (0.04604, -0.03345, 0.7768), (0.05104, -0.03708, 0.7768), (0.05509, -0.04002, 0.7805)], [], [(0, 10, 11, 1), (1, 11, 12, 2), (2, 12, 13, 3), (3, 13, 14, 4), (4, 14, 15, 5), (5, 15, 16, 6), (6, 16, 17, 7), (7, 17, 18, 8), (8, 18, 19, 9), (9, 19, 10, 0), (10, 20, 21, 11), (11, 21, 22, 12), (12, 22, 23, 13), (13, 23, 24, 14), (14, 24, 25, 15), (15, 25, 26, 16), (16, 26, 27, 17), (17, 27, 28, 18), (18, 28, 29, 19), (19, 29, 20, 10), (20, 30, 31, 21), (21, 31, 32, 22), (22, 32, 33, 23), (23, 33, 34, 24), (24, 34, 35, 25), (25, 35, 36, 26), (26, 36, 37, 27), (27, 37, 38, 28), (28, 38, 39, 29), (29, 39, 30, 20), (30, 40, 41, 31), (31, 41, 42, 32), (32, 42, 43, 33), (33, 43, 44, 34), (34, 44, 45, 35), (35, 45, 46, 36), (36, 46, 47, 37), (37, 47, 48, 38), (38, 48, 49, 39), (39, 49, 40, 30), (40, 50, 51, 41), (41, 51, 52, 42), (42, 52, 53, 43), (43, 53, 54, 44), (44, 54, 55, 45), (45, 55, 56, 46), (46, 56, 57, 47), (47, 57, 58, 48), (48, 58, 59, 49), (49, 59, 50, 40), (50, 60, 61, 51), (51, 61, 62, 52), (52, 62, 63, 53), (53, 63, 64, 54), (54, 64, 65, 55), (55, 65, 66, 56), (56, 66, 67, 57), (57, 67, 68, 58), (58, 68, 69, 59), (59, 69, 60, 50), (60, 70, 71, 61), (61, 71, 72, 62), (62, 72, 73, 63), (63, 73, 74, 64), (64, 74, 75, 65), (65, 75, 76, 66), (66, 76, 77, 67), (67, 77, 78, 68), (68, 78, 79, 69), (69, 79, 70, 60), (70, 80, 81, 71), (71, 81, 82, 72), (72, 82, 83, 73), (73, 83, 84, 74), (74, 84, 85, 75), (75, 85, 86, 76), (76, 86, 87, 77), (77, 87, 88, 78), (78, 88, 89, 79), (79, 89, 80, 70), (80, 90, 91, 81), (81, 91, 92, 82), (82, 92, 93, 83), (83, 93, 94, 84), (84, 94, 95, 85), (85, 95, 96, 86), (86, 96, 97, 87), (87, 97, 98, 88), (88, 98, 99, 89), (89, 99, 90, 80), (90, 0, 1, 91), (91, 1, 2, 92), (92, 2, 3, 93), (93, 3, 4, 94), (94, 4, 5, 95), (95, 5, 6, 96), (96, 6, 7, 97), (97, 7, 8, 98), (98, 8, 9, 99), (99, 9, 0, 90), (100, 110, 111, 101), (101, 111, 112, 102), (102, 112, 113, 103), (103, 113, 114, 104), (104, 114, 115, 105), (105, 115, 116, 106), (106, 116, 117, 107), (107, 117, 118, 108), (108, 118, 119, 109), (109, 119, 110, 100), (110, 120, 121, 111), (111, 121, 122, 112), (112, 122, 123, 113), (113, 123, 124, 114), (114, 124, 125, 115), (115, 125, 126, 116), (116, 126, 127, 117), (117, 127, 128, 118), (118, 128, 129, 119), (119, 129, 120, 110), (120, 130, 131, 121), (121, 131, 132, 122), (122, 132, 133, 123), (123, 133, 134, 124), (124, 134, 135, 125), (125, 135, 136, 126), (126, 136, 137, 127), (127, 137, 138, 128), (128, 138, 139, 129), (129, 139, 130, 120), (130, 140, 141, 131), (131, 141, 142, 132), (132, 142, 143, 133), (133, 143, 144, 134), (134, 144, 145, 135), (135, 145, 146, 136), (136, 146, 147, 137), (137, 147, 148, 138), (138, 148, 149, 139), (139, 149, 140, 130), (140, 150, 151, 141), (141, 151, 152, 142), (142, 152, 153, 143), (143, 153, 154, 144), (144, 154, 155, 145), (145, 155, 156, 146), (146, 156, 157, 147), (147, 157, 158, 148), (148, 158, 159, 149), (149, 159, 150, 140), (150, 160, 161, 151), (151, 161, 162, 152), (152, 162, 163, 153), (153, 163, 164, 154), (154, 164, 165, 155), (155, 165, 166, 156), (156, 166, 167, 157), (157, 167, 168, 158), (158, 168, 169, 159), (159, 169, 160, 150), (160, 170, 171, 161), (161, 171, 172, 162), (162, 172, 173, 163), (163, 173, 174, 164), (164, 174, 175, 165), (165, 175, 176, 166), (166, 176, 177, 167), (167, 177, 178, 168), (168, 178, 179, 169), (169, 179, 170, 160), (170, 180, 181, 171), (171, 181, 182, 172), (172, 182, 183, 173), (173, 183, 184, 174), (174, 184, 185, 175), (175, 185, 186, 176), (176, 186, 187, 177), (177, 187, 188, 178), (178, 188, 189, 179), (179, 189, 180, 170), (180, 190, 191, 181), (181, 191, 192, 182), (182, 192, 193, 183), (183, 193, 194, 184), (184, 194, 195, 185), (185, 195, 196, 186), (186, 196, 197, 187), (187, 197, 198, 188), (188, 198, 199, 189), (189, 199, 190, 180), (190, 100, 101, 191), (191, 101, 102, 192), (192, 102, 103, 193), (193, 103, 104, 194), (194, 104, 105, 195), (195, 105, 106, 196), (196, 106, 107, 197), (197, 107, 108, 198), (198, 108, 109, 199), (199, 109, 100, 190), (200, 210, 211, 201), (201, 211, 212, 202), (202, 212, 213, 203), (203, 213, 214, 204), (204, 214, 215, 205), (205, 215, 216, 206), (206, 216, 217, 207), (207, 217, 218, 208), (208, 218, 219, 209), (209, 219, 210, 200), (210, 220, 221, 211), (211, 221, 222, 212), (212, 222, 223, 213), (213, 223, 224, 214), (214, 224, 225, 215), (215, 225, 226, 216), (216, 226, 227, 217), (217, 227, 228, 218), (218, 228, 229, 219), (219, 229, 220, 210), (220, 230, 231, 221), (221, 231, 232, 222), (222, 232, 233, 223), (223, 233, 234, 224), (224, 234, 235, 225), (225, 235, 236, 226), (226, 236, 237, 227), (227, 237, 238, 228), (228, 238, 239, 229), (229, 239, 230, 220), (230, 240, 241, 231), (231, 241, 242, 232), (232, 242, 243, 233), (233, 243, 244, 234), (234, 244, 245, 235), (235, 245, 246, 236), (236, 246, 247, 237), (237, 247, 248, 238), (238, 248, 249, 239), (239, 249, 240, 230), (240, 250, 251, 241), (241, 251, 252, 242), (242, 252, 253, 243), (243, 253, 254, 244), (244, 254, 255, 245), (245, 255, 256, 246), (246, 256, 257, 247), (247, 257, 258, 248), (248, 258, 259, 249), (249, 259, 250, 240), (250, 260, 261, 251), (251, 261, 262, 252), (252, 262, 263, 253), (253, 263, 264, 254), (254, 264, 265, 255), (255, 265, 266, 256), (256, 266, 267, 257), (257, 267, 268, 258), (258, 268, 269, 259), (259, 269, 260, 250), (260, 270, 271, 261), (261, 271, 272, 262), (262, 272, 273, 263), (263, 273, 274, 264), (264, 274, 275, 265), (265, 275, 276, 266), (266, 276, 277, 267), (267, 277, 278, 268), (268, 278, 279, 269), (269, 279, 270, 260), (270, 280, 281, 271), (271, 281, 282, 272), (272, 282, 283, 273), (273, 283, 284, 274), (274, 284, 285, 275), (275, 285, 286, 276), (276, 286, 287, 277), (277, 287, 288, 278), (278, 288, 289, 279), (279, 289, 280, 270), (280, 290, 291, 281), (281, 291, 292, 282), (282, 292, 293, 283), (283, 293, 294, 284), (284, 294, 295, 285), (285, 295, 296, 286), (286, 296, 297, 287), (287, 297, 298, 288), (288, 298, 299, 289), (289, 299, 290, 280), (290, 200, 201, 291), (291, 201, 202, 292), (292, 202, 203, 293), (293, 203, 204, 294), (294, 204, 205, 295), (295, 205, 206, 296), (296, 206, 207, 297), (297, 207, 208, 298), (298, 208, 209, 299), (299, 209, 200, 290), (300, 310, 311, 301), (301, 311, 312, 302), (302, 312, 313, 303), (303, 313, 314, 304), (304, 314, 315, 305), (305, 315, 316, 306), (306, 316, 317, 307), (307, 317, 318, 308), (308, 318, 319, 309), (309, 319, 310, 300), (310, 320, 321, 311), (311, 321, 322, 312), (312, 322, 323, 313), (313, 323, 324, 314), (314, 324, 325, 315), (315, 325, 326, 316), (316, 326, 327, 317), (317, 327, 328, 318), (318, 328, 329, 319), (319, 329, 320, 310), (320, 330, 331, 321), (321, 331, 332, 322), (322, 332, 333, 323), (323, 333, 334, 324), (324, 334, 335, 325), (325, 335, 336, 326), (326, 336, 337, 327), (327, 337, 338, 328), (328, 338, 339, 329), (329, 339, 330, 320), (330, 340, 341, 331), (331, 341, 342, 332), (332, 342, 343, 333), (333, 343, 344, 334), (334, 344, 345, 335), (335, 345, 346, 336), (336, 346, 347, 337), (337, 347, 348, 338), (338, 348, 349, 339), (339, 349, 340, 330), (340, 350, 351, 341), (341, 351, 352, 342), (342, 352, 353, 343), (343, 353, 354, 344), (344, 354, 355, 345), (345, 355, 356, 346), (346, 356, 357, 347), (347, 357, 358, 348), (348, 358, 359, 349), (349, 359, 350, 340), (350, 360, 361, 351), (351, 361, 362, 352), (352, 362, 363, 353), (353, 363, 364, 354), (354, 364, 365, 355), (355, 365, 366, 356), (356, 366, 367, 357), (357, 367, 368, 358), (358, 368, 369, 359), (359, 369, 360, 350), (360, 370, 371, 361), (361, 371, 372, 362), (362, 372, 373, 363), (363, 373, 374, 364), (364, 374, 375, 365), (365, 375, 376, 366), (366, 376, 377, 367), (367, 377, 378, 368), (368, 378, 379, 369), (369, 379, 370, 360), (370, 380, 381, 371), (371, 381, 382, 372), (372, 382, 383, 373), (373, 383, 384, 374), (374, 384, 385, 375), (375, 385, 386, 376), (376, 386, 387, 377), (377, 387, 388, 378), (378, 388, 389, 379), (379, 389, 380, 370), (380, 390, 391, 381), (381, 391, 392, 382), (382, 392, 393, 383), (383, 393, 394, 384), (384, 394, 395, 385), (385, 395, 396, 386), (386, 396, 397, 387), (387, 397, 398, 388), (388, 398, 399, 389), (389, 399, 390, 380), (390, 300, 301, 391), (391, 301, 302, 392), (392, 302, 303, 393), (393, 303, 304, 394), (394, 304, 305, 395), (395, 305, 306, 396), (396, 306, 307, 397), (397, 307, 308, 398), (398, 308, 309, 399), (399, 309, 300, 390), (400, 410, 411, 401), (401, 411, 412, 402), (402, 412, 413, 403), (403, 413, 414, 404), (404, 414, 415, 405), (405, 415, 416, 406), (406, 416, 417, 407), (407, 417, 418, 408), (408, 418, 419, 409), (409, 419, 410, 400), (410, 420, 421, 411), (411, 421, 422, 412), (412, 422, 423, 413), (413, 423, 424, 414), (414, 424, 425, 415), (415, 425, 426, 416), (416, 426, 427, 417), (417, 427, 428, 418), (418, 428, 429, 419), (419, 429, 420, 410), (420, 430, 431, 421), (421, 431, 432, 422), (422, 432, 433, 423), (423, 433, 434, 424), (424, 434, 435, 425), (425, 435, 436, 426), (426, 436, 437, 427), (427, 437, 438, 428), (428, 438, 439, 429), (429, 439, 430, 420), (430, 440, 441, 431), (431, 441, 442, 432), (432, 442, 443, 433), (433, 443, 444, 434), (434, 444, 445, 435), (435, 445, 446, 436), (436, 446, 447, 437), (437, 447, 448, 438), (438, 448, 449, 439), (439, 449, 440, 430), (440, 450, 451, 441), (441, 451, 452, 442), (442, 452, 453, 443), (443, 453, 454, 444), (444, 454, 455, 445), (445, 455, 456, 446), (446, 456, 457, 447), (447, 457, 458, 448), (448, 458, 459, 449), (449, 459, 450, 440), (450, 460, 461, 451), (451, 461, 462, 452), (452, 462, 463, 453), (453, 463, 464, 454), (454, 464, 465, 455), (455, 465, 466, 456), (456, 466, 467, 457), (457, 467, 468, 458), (458, 468, 469, 459), (459, 469, 460, 450), (460, 470, 471, 461), (461, 471, 472, 462), (462, 472, 473, 463), (463, 473, 474, 464), (464, 474, 475, 465), (465, 475, 476, 466), (466, 476, 477, 467), (467, 477, 478, 468), (468, 478, 479, 469), (469, 479, 470, 460), (470, 480, 481, 471), (471, 481, 482, 472), (472, 482, 483, 473), (473, 483, 484, 474), (474, 484, 485, 475), (475, 485, 486, 476), (476, 486, 487, 477), (477, 487, 488, 478), (478, 488, 489, 479), (479, 489, 480, 470), (480, 490, 491, 481), (481, 491, 492, 482), (482, 492, 493, 483), (483, 493, 494, 484), (484, 494, 495, 485), (485, 495, 496, 486), (486, 496, 497, 487), (487, 497, 498, 488), (488, 498, 499, 489), (489, 499, 490, 480), (490, 400, 401, 491), (491, 401, 402, 492), (492, 402, 403, 493), (493, 403, 404, 494), (494, 404, 405, 495), (495, 405, 406, 496), (496, 406, 407, 497), (497, 407, 408, 498), (498, 408, 409, 499), (499, 409, 400, 490), (500, 510, 511, 501), (501, 511, 512, 502), (502, 512, 513, 503), (503, 513, 514, 504), (504, 514, 515, 505), (505, 515, 516, 506), (506, 516, 517, 507), (507, 517, 518, 508), (508, 518, 519, 509), (509, 519, 510, 500), (510, 520, 521, 511), (511, 521, 522, 512), (512, 522, 523, 513), (513, 523, 524, 514), (514, 524, 525, 515), (515, 525, 526, 516), (516, 526, 527, 517), (517, 527, 528, 518), (518, 528, 529, 519), (519, 529, 520, 510), (520, 530, 531, 521), (521, 531, 532, 522), (522, 532, 533, 523), (523, 533, 534, 524), (524, 534, 535, 525), (525, 535, 536, 526), (526, 536, 537, 527), (527, 537, 538, 528), (528, 538, 539, 529), (529, 539, 530, 520), (530, 540, 541, 531), (531, 541, 542, 532), (532, 542, 543, 533), (533, 543, 544, 534), (534, 544, 545, 535), (535, 545, 546, 536), (536, 546, 547, 537), (537, 547, 548, 538), (538, 548, 549, 539), (539, 549, 540, 530), (540, 550, 551, 541), (541, 551, 552, 542), (542, 552, 553, 543), (543, 553, 554, 544), (544, 554, 555, 545), (545, 555, 556, 546), (546, 556, 557, 547), (547, 557, 558, 548), (548, 558, 559, 549), (549, 559, 550, 540), (550, 560, 561, 551), (551, 561, 562, 552), (552, 562, 563, 553), (553, 563, 564, 554), (554, 564, 565, 555), (555, 565, 566, 556), (556, 566, 567, 557), (557, 567, 568, 558), (558, 568, 569, 559), (559, 569, 560, 550), (560, 570, 571, 561), (561, 571, 572, 562), (562, 572, 573, 563), (563, 573, 574, 564), (564, 574, 575, 565), (565, 575, 576, 566), (566, 576, 577, 567), (567, 577, 578, 568), (568, 578, 579, 569), (569, 579, 570, 560), (570, 580, 581, 571), (571, 581, 582, 572), (572, 582, 583, 573), (573, 583, 584, 574), (574, 584, 585, 575), (575, 585, 586, 576), (576, 586, 587, 577), (577, 587, 588, 578), (578, 588, 589, 579), (579, 589, 580, 570), (580, 590, 591, 581), (581, 591, 592, 582), (582, 592, 593, 583), (583, 593, 594, 584), (584, 594, 595, 585), (585, 595, 596, 586), (586, 596, 597, 587), (587, 597, 598, 588), (588, 598, 599, 589), (589, 599, 590, 580), (590, 500, 501, 591), (591, 501, 502, 592), (592, 502, 503, 593), (593, 503, 504, 594), (594, 504, 505, 595), (595, 505, 506, 596), (596, 506, 507, 597), (597, 507, 508, 598), (598, 508, 509, 599), (599, 509, 500, 590)])
_uv = me_torus.uv_layers.new(name='UVMap')
_uv.uv.foreach_set('vector', [0.6, 0.6, 0.7, 0.6, 0.7, 0.7, 0.6, 0.7, 0.6, 0.7, 0.7, 0.7, 0.7, 0.8, 0.6, 0.8, 0.6, 0.8, 0.7, 0.8, 0.7, 0.9, 0.6, 0.9, 0.6, 0.9, 0.7, 0.9, 0.7, 1.0, 0.6, 1.0, 0.6, -1.11e-16, 0.7, -1.11e-16, 0.7, 0.1, 0.6, 0.1, 0.6, 0.1, 0.7, 0.1, 0.7, 0.2, 0.6, 0.2, 0.6, 0.2, 0.7, 0.2, 0.7, 0.3, 0.6, 0.3, 0.6, 0.3, 0.7, 0.3, 0.7, 0.4, 0.6, 0.4, 0.6, 0.4, 0.7, 0.4, 0.7, 0.5, 0.6, 0.5, 0.6, 0.5, 0.7, 0.5, 0.7, 0.6, 0.6, 0.6, 0.7, 0.6, 0.8, 0.6, 0.8, 0.7, 0.7, 0.7, 0.7, 0.7, 0.8, 0.7, 0.8, 0.8, 0.7, 0.8, 0.7, 0.8, 0.8, 0.8, 0.8, 0.9, 0.7, 0.9, 0.7, 0.9, 0.8, 0.9, 0.8, 1.0, 0.7, 1.0, 0.7, -1.11e-16, 0.8, -1.11e-16, 0.8, 0.1, 0.7, 0.1, 0.7, 0.1, 0.8, 0.1, 0.8, 0.2, 0.7, 0.2, 0.7, 0.2, 0.8, 0.2, 0.8, 0.3, 0.7, 0.3, 0.7, 0.3, 0.8, 0.3, 0.8, 0.4, 0.7, 0.4, 0.7, 0.4, 0.8, 0.4, 0.8, 0.5, 0.7, 0.5, 0.7, 0.5, 0.8, 0.5, 0.8, 0.6, 0.7, 0.6, 0.8, 0.6, 0.9, 0.6, 0.9, 0.7, 0.8, 0.7, 0.8, 0.7, 0.9, 0.7, 0.9, 0.8, 0.8, 0.8, 0.8, 0.8, 0.9, 0.8, 0.9, 0.9, 0.8, 0.9, 0.8, 0.9, 0.9, 0.9, 0.9, 1.0, 0.8, 1.0, 0.8, -1.11e-16, 0.9, -1.11e-16, 0.9, 0.1, 0.8, 0.1, 0.8, 0.1, 0.9, 0.1, 0.9, 0.2, 0.8, 0.2, 0.8, 0.2, 0.9, 0.2, 0.9, 0.3, 0.8, 0.3, 0.8, 0.3, 0.9, 0.3, 0.9, 0.4, 0.8, 0.4, 0.8, 0.4, 0.9, 0.4, 0.9, 0.5, 0.8, 0.5, 0.8, 0.5, 0.9, 0.5, 0.9, 0.6, 0.8, 0.6, 0.9, 0.6, 1.0, 0.6, 1.0, 0.7, 0.9, 0.7, 0.9, 0.7, 1.0, 0.7, 1.0, 0.8, 0.9, 0.8, 0.9, 0.8, 1.0, 0.8, 1.0, 0.9, 0.9, 0.9, 0.9, 0.9, 1.0, 0.9, 1.0, 1.0, 0.9, 1.0, 0.9, -1.11e-16, 1.0, -1.11e-16, 1.0, 0.1, 0.9, 0.1, 0.9, 0.1, 1.0, 0.1, 1.0, 0.2, 0.9, 0.2, 0.9, 0.2, 1.0, 0.2, 1.0, 0.3, 0.9, 0.3, 0.9, 0.3, 1.0, 0.3, 1.0, 0.4, 0.9, 0.4, 0.9, 0.4, 1.0, 0.4, 1.0, 0.5, 0.9, 0.5, 0.9, 0.5, 1.0, 0.5, 1.0, 0.6, 0.9, 0.6, -1.11e-16, 0.6, 0.1, 0.6, 0.1, 0.7, -1.11e-16, 0.7, -1.11e-16, 0.7, 0.1, 0.7, 0.1, 0.8, -1.11e-16, 0.8, -1.11e-16, 0.8, 0.1, 0.8, 0.1, 0.9, -1.11e-16, 0.9, -1.11e-16, 0.9, 0.1, 0.9, 0.1, 1.0, -1.11e-16, 1.0, -1.11e-16, -1.11e-16, 0.1, -1.11e-16, 0.1, 0.1, -1.11e-16, 0.1, -1.11e-16, 0.1, 0.1, 0.1, 0.1, 0.2, -1.11e-16, 0.2, -1.11e-16, 0.2, 0.1, 0.2, 0.1, 0.3, -1.11e-16, 0.3, -1.11e-16, 0.3, 0.1, 0.3, 0.1, 0.4, -1.11e-16, 0.4, -1.11e-16, 0.4, 0.1, 0.4, 0.1, 0.5, -1.11e-16, 0.5, -1.11e-16, 0.5, 0.1, 0.5, 0.1, 0.6, -1.11e-16, 0.6, 0.1, 0.6, 0.2, 0.6, 0.2, 0.7, 0.1, 0.7, 0.1, 0.7, 0.2, 0.7, 0.2, 0.8, 0.1, 0.8, 0.1, 0.8, 0.2, 0.8, 0.2, 0.9, 0.1, 0.9, 0.1, 0.9, 0.2, 0.9, 0.2, 1.0, 0.1, 1.0, 0.1, -1.11e-16, 0.2, -1.11e-16, 0.2, 0.1, 0.1, 0.1, 0.1, 0.1, 0.2, 0.1, 0.2, 0.2, 0.1, 0.2, 0.1, 0.2, 0.2, 0.2, 0.2, 0.3, 0.1, 0.3, 0.1, 0.3, 0.2, 0.3, 0.2, 0.4, 0.1, 0.4, 0.1, 0.4, 0.2, 0.4, 0.2, 0.5, 0.1, 0.5, 0.1, 0.5, 0.2, 0.5, 0.2, 0.6, 0.1, 0.6, 0.2, 0.6, 0.3, 0.6, 0.3, 0.7, 0.2, 0.7, 0.2, 0.7, 0.3, 0.7, 0.3, 0.8, 0.2, 0.8, 0.2, 0.8, 0.3, 0.8, 0.3, 0.9, 0.2, 0.9, 0.2, 0.9, 0.3, 0.9, 0.3, 1.0, 0.2, 1.0, 0.2, -1.11e-16, 0.3, -1.11e-16, 0.3, 0.1, 0.2, 0.1, 0.2, 0.1, 0.3, 0.1, 0.3, 0.2, 0.2, 0.2, 0.2, 0.2, 0.3, 0.2, 0.3, 0.3, 0.2, 0.3, 0.2, 0.3, 0.3, 0.3, 0.3, 0.4, 0.2, 0.4, 0.2, 0.4, 0.3, 0.4, 0.3, 0.5, 0.2, 0.5, 0.2, 0.5, 0.3, 0.5, 0.3, 0.6, 0.2, 0.6, 0.3, 0.6, 0.4, 0.6, 0.4, 0.7, 0.3, 0.7, 0.3, 0.7, 0.4, 0.7, 0.4, 0.8, 0.3, 0.8, 0.3, 0.8, 0.4, 0.8, 0.4, 0.9, 0.3, 0.9, 0.3, 0.9, 0.4, 0.9, 0.4, 1.0, 0.3, 1.0, 0.3, -1.11e-16, 0.4, -1.11e-16, 0.4, 0.1, 0.3, 0.1, 0.3, 0.1, 0.4, 0.1, 0.4, 0.2, 0.3, 0.2, 0.3, 0.2, 0.4, 0.2, 0.4, 0.3, 0.3, 0.3, 0.3, 0.3, 0.4, 0.3, 0.4, 0.4, 0.3, 0.4, 0.3, 0.4, 0.4, 0.4, 0.4, 0.5, 0.3, 0.5, 0.3, 0.5, 0.4, 0.5, 0.4, 0.6, 0.3, 0.6, 0.4, 0.6, 0.5, 0.6, 0.5, 0.7, 0.4, 0.7, 0.4, 0.7, 0.5, 0.7, 0.5, 0.8, 0.4, 0.8, 0.4, 0.8, 0.5, 0.8, 0.5, 0.9, 0.4, 0.9, 0.4, 0.9, 0.5, 0.9, 0.5, 1.0, 0.4, 1.0, 0.4, -1.11e-16, 0.5, -1.11e-16, 0.5, 0.1, 0.4, 0.1, 0.4, 0.1, 0.5, 0.1, 0.5, 0.2, 0.4, 0.2, 0.4, 0.2, 0.5, 0.2, 0.5, 0.3, 0.4, 0.3, 0.4, 0.3, 0.5, 0.3, 0.5, 0.4, 0.4, 0.4, 0.4, 0.4, 0.5, 0.4, 0.5, 0.5, 0.4, 0.5, 0.4, 0.5, 0.5, 0.5, 0.5, 0.6, 0.4, 0.6, 0.5, 0.6, 0.6, 0.6, 0.6, 0.7, 0.5, 0.7, 0.5, 0.7, 0.6, 0.7, 0.6, 0.8, 0.5, 0.8, 0.5, 0.8, 0.6, 0.8, 0.6, 0.9, 0.5, 0.9, 0.5, 0.9, 0.6, 0.9, 0.6, 1.0, 0.5, 1.0, 0.5, -1.11e-16, 0.6, -1.11e-16, 0.6, 0.1, 0.5, 0.1, 0.5, 0.1, 0.6, 0.1, 0.6, 0.2, 0.5, 0.2, 0.5, 0.2, 0.6, 0.2, 0.6, 0.3, 0.5, 0.3, 0.5, 0.3, 0.6, 0.3, 0.6, 0.4, 0.5, 0.4, 0.5, 0.4, 0.6, 0.4, 0.6, 0.5, 0.5, 0.5, 0.5, 0.5, 0.6, 0.5, 0.6, 0.6, 0.5, 0.6, 0.6, 0.6, 0.7, 0.6, 0.7, 0.7, 0.6, 0.7, 0.6, 0.7, 0.7, 0.7, 0.7, 0.8, 0.6, 0.8, 0.6, 0.8, 0.7, 0.8, 0.7, 0.9, 0.6, 0.9, 0.6, 0.9, 0.7, 0.9, 0.7, 1.0, 0.6, 1.0, 0.6, -1.11e-16, 0.7, -1.11e-16, 0.7, 0.1, 0.6, 0.1, 0.6, 0.1, 0.7, 0.1, 0.7, 0.2, 0.6, 0.2, 0.6, 0.2, 0.7, 0.2, 0.7, 0.3, 0.6, 0.3, 0.6, 0.3, 0.7, 0.3, 0.7, 0.4, 0.6, 0.4, 0.6, 0.4, 0.7, 0.4, 0.7, 0.5, 0.6, 0.5, 0.6, 0.5, 0.7, 0.5, 0.7, 0.6, 0.6, 0.6, 0.7, 0.6, 0.8, 0.6, 0.8, 0.7, 0.7, 0.7, 0.7, 0.7, 0.8, 0.7, 0.8, 0.8, 0.7, 0.8, 0.7, 0.8, 0.8, 0.8, 0.8, 0.9, 0.7, 0.9, 0.7, 0.9, 0.8, 0.9, 0.8, 1.0, 0.7, 1.0, 0.7, -1.11e-16, 0.8, -1.11e-16, 0.8, 0.1, 0.7, 0.1, 0.7, 0.1, 0.8, 0.1, 0.8, 0.2, 0.7, 0.2, 0.7, 0.2, 0.8, 0.2, 0.8, 0.3, 0.7, 0.3, 0.7, 0.3, 0.8, 0.3, 0.8, 0.4, 0.7, 0.4, 0.7, 0.4, 0.8, 0.4, 0.8, 0.5, 0.7, 0.5, 0.7, 0.5, 0.8, 0.5, 0.8, 0.6, 0.7, 0.6, 0.8, 0.6, 0.9, 0.6, 0.9, 0.7, 0.8, 0.7, 0.8, 0.7, 0.9, 0.7, 0.9, 0.8, 0.8, 0.8, 0.8, 0.8, 0.9, 0.8, 0.9, 0.9, 0.8, 0.9, 0.8, 0.9, 0.9, 0.9, 0.9, 1.0, 0.8, 1.0, 0.8, -1.11e-16, 0.9, -1.11e-16, 0.9, 0.1, 0.8, 0.1, 0.8, 0.1, 0.9, 0.1, 0.9, 0.2, 0.8, 0.2, 0.8, 0.2, 0.9, 0.2, 0.9, 0.3, 0.8, 0.3, 0.8, 0.3, 0.9, 0.3, 0.9, 0.4, 0.8, 0.4, 0.8, 0.4, 0.9, 0.4, 0.9, 0.5, 0.8, 0.5, 0.8, 0.5, 0.9, 0.5, 0.9, 0.6, 0.8, 0.6, 0.9, 0.6, 1.0, 0.6, 1.0, 0.7, 0.9, 0.7, 0.9, 0.7, 1.0, 0.7, 1.0, 0.8, 0.9, 0.8, 0.9, 0.8, 1.0, 0.8, 1.0, 0.9, 0.9, 0.9, 0.9, 0.9, 1.0, 0.9, 1.0, 1.0, 0.9, 1.0, 0.9, -1.11e-16, 1.0, -1.11e-16, 1.0, 0.1, 0.9, 0.1, 0.9, 0.1, 1.0, 0.1, 1.0, 0.2, 0.9, 0.2, 0.9, 0.2, 1.0, 0.2, 1.0, 0.3, 0.9, 0.3, 0.9, 0.3, 1.0, 0.3, 1.0, 0.4, 0.9, 0.4, 0.9, 0.4, 1.0, 0.4, 1.0, 0.5, 0.9, 0.5, 0.9, 0.5, 1.0, 0.5, 1.0, 0.6, 0.9, 0.6, -1.11e-16, 0.6, 0.1, 0.6, 0.1, 0.7, -1.11e-16, 0.7, -1.11e-16, 0.7, 0.1, 0.7, 0.1, 0.8, -1.11e-16, 0.8, -1.11e-16, 0.8, 0.1, 0.8, 0.1, 0.9, -1.11e-16, 0.9, -1.11e-16, 0.9, 0.1, 0.9, 0.1, 1.0, -1.11e-16, 1.0, -1.11e-16, -1.11e-16, 0.1, -1.11e-16, 0.1, 0.1, -1.11e-16, 0.1, -1.11e-16, 0.1, 0.1, 0.1, 0.1, 0.2, -1.11e-16, 0.2, -1.11e-16, 0.2, 0.1, 0.2, 0.1, 0.3, -1.11e-16, 0.3, -1.11e-16, 0.3, 0.1, 0.3, 0.1, 0.4, -1.11e-16, 0.4, -1.11e-16, 0.4, 0.1, 0.4, 0.1, 0.5, -1.11e-16, 0.5, -1.11e-16, 0.5, 0.1, 0.5, 0.1, 0.6, -1.11e-16, 0.6, 0.1, 0.6, 0.2, 0.6, 0.2, 0.7, 0.1, 0.7, 0.1, 0.7, 0.2, 0.7, 0.2, 0.8, 0.1, 0.8, 0.1, 0.8, 0.2, 0.8, 0.2, 0.9, 0.1, 0.9, 0.1, 0.9, 0.2, 0.9, 0.2, 1.0, 0.1, 1.0, 0.1, -1.11e-16, 0.2, -1.11e-16, 0.2, 0.1, 0.1, 0.1, 0.1, 0.1, 0.2, 0.1, 0.2, 0.2, 0.1, 0.2, 0.1, 0.2, 0.2, 0.2, 0.2, 0.3, 0.1, 0.3, 0.1, 0.3, 0.2, 0.3, 0.2, 0.4, 0.1, 0.4, 0.1, 0.4, 0.2, 0.4, 0.2, 0.5, 0.1, 0.5, 0.1, 0.5, 0.2, 0.5, 0.2, 0.6, 0.1, 0.6, 0.2, 0.6, 0.3, 0.6, 0.3, 0.7, 0.2, 0.7, 0.2, 0.7, 0.3, 0.7, 0.3, 0.8, 0.2, 0.8, 0.2, 0.8, 0.3, 0.8, 0.3, 0.9, 0.2, 0.9, 0.2, 0.9, 0.3, 0.9, 0.3, 1.0, 0.2, 1.0, 0.2, -1.11e-16, 0.3, -1.11e-16, 0.3, 0.1, 0.2, 0.1, 0.2, 0.1, 0.3, 0.1, 0.3, 0.2, 0.2, 0.2, 0.2, 0.2, 0.3, 0.2, 0.3, 0.3, 0.2, 0.3, 0.2, 0.3, 0.3, 0.3, 0.3, 0.4, 0.2, 0.4, 0.2, 0.4, 0.3, 0.4, 0.3, 0.5, 0.2, 0.5, 0.2, 0.5, 0.3, 0.5, 0.3, 0.6, 0.2, 0.6, 0.3, 0.6, 0.4, 0.6, 0.4, 0.7, 0.3, 0.7, 0.3, 0.7, 0.4, 0.7, 0.4, 0.8, 0.3, 0.8, 0.3, 0.8, 0.4, 0.8, 0.4, 0.9, 0.3, 0.9, 0.3, 0.9, 0.4, 0.9, 0.4, 1.0, 0.3, 1.0, 0.3, -1.11e-16, 0.4, -1.11e-16, 0.4, 0.1, 0.3, 0.1, 0.3, 0.1, 0.4, 0.1, 0.4, 0.2, 0.3, 0.2, 0.3, 0.2, 0.4, 0.2, 0.4, 0.3, 0.3, 0.3, 0.3, 0.3, 0.4, 0.3, 0.4, 0.4, 0.3, 0.4, 0.3, 0.4, 0.4, 0.4, 0.4, 0.5, 0.3, 0.5, 0.3, 0.5, 0.4, 0.5, 0.4, 0.6, 0.3, 0.6, 0.4, 0.6, 0.5, 0.6, 0.5, 0.7, 0.4, 0.7, 0.4, 0.7, 0.5, 0.7, 0.5, 0.8, 0.4, 0.8, 0.4, 0.8, 0.5, 0.8, 0.5, 0.9, 0.4, 0.9, 0.4, 0.9, 0.5, 0.9, 0.5, 1.0, 0.4, 1.0, 0.4, -1.11e-16, 0.5, -1.11e-16, 0.5, 0.1, 0.4, 0.1, 0.4, 0.1, 0.5, 0.1, 0.5, 0.2, 0.4, 0.2, 0.4, 0.2, 0.5, 0.2, 0.5, 0.3, 0.4, 0.3, 0.4, 0.3, 0.5, 0.3, 0.5, 0.4, 0.4, 0.4, 0.4, 0.4, 0.5, 0.4, 0.5, 0.5, 0.4, 0.5, 0.4, 0.5, 0.5, 0.5, 0.5, 0.6, 0.4, 0.6, 0.5, 0.6, 0.6, 0.6, 0.6, 0.7, 0.5, 0.7, 0.5, 0.7, 0.6, 0.7, 0.6, 0.8, 0.5, 0.8, 0.5, 0.8, 0.6, 0.8, 0.6, 0.9, 0.5, 0.9, 0.5, 0.9, 0.6, 0.9, 0.6, 1.0, 0.5, 1.0, 0.5, -1.11e-16, 0.6, -1.11e-16, 0.6, 0.1, 0.5, 0.1, 0.5, 0.1, 0.6, 0.1, 0.6, 0.2, 0.5, 0.2, 0.5, 0.2, 0.6, 0.2, 0.6, 0.3, 0.5, 0.3, 0.5, 0.3, 0.6, 0.3, 0.6, 0.4, 0.5, 0.4, 0.5, 0.4, 0.6, 0.4, 0.6, 0.5, 0.5, 0.5, 0.5, 0.5, 0.6, 0.5, 0.6, 0.6, 0.5, 0.6, 0.6, 0.6, 0.7, 0.6, 0.7, 0.7, 0.6, 0.7, 0.6, 0.7, 0.7, 0.7, 0.7, 0.8, 0.6, 0.8, 0.6, 0.8, 0.7, 0.8, 0.7, 0.9, 0.6, 0.9, 0.6, 0.9, 0.7, 0.9, 0.7, 1.0, 0.6, 1.0, 0.6, -1.11e-16, 0.7, -1.11e-16, 0.7, 0.1, 0.6, 0.1, 0.6, 0.1, 0.7, 0.1, 0.7, 0.2, 0.6, 0.2, 0.6, 0.2, 0.7, 0.2, 0.7, 0.3, 0.6, 0.3, 0.6, 0.3, 0.7, 0.3, 0.7, 0.4, 0.6, 0.4, 0.6, 0.4, 0.7, 0.4, 0.7, 0.5, 0.6, 0.5, 0.6, 0.5, 0.7, 0.5, 0.7, 0.6, 0.6, 0.6, 0.7, 0.6, 0.8, 0.6, 0.8, 0.7, 0.7, 0.7, 0.7, 0.7, 0.8, 0.7, 0.8, 0.8, 0.7, 0.8, 0.7, 0.8, 0.8, 0.8, 0.8, 0.9, 0.7, 0.9, 0.7, 0.9, 0.8, 0.9, 0.8, 1.0, 0.7, 1.0, 0.7, -1.11e-16, 0.8, -1.11e-16, 0.8, 0.1, 0.7, 0.1, 0.7, 0.1, 0.8, 0.1, 0.8, 0.2, 0.7, 0.2, 0.7, 0.2, 0.8, 0.2, 0.8, 0.3, 0.7, 0.3, 0.7, 0.3, 0.8, 0.3, 0.8, 0.4, 0.7, 0.4, 0.7, 0.4, 0.8, 0.4, 0.8, 0.5, 0.7, 0.5, 0.7, 0.5, 0.8, 0.5, 0.8, 0.6, 0.7, 0.6, 0.8, 0.6, 0.9, 0.6, 0.9, 0.7, 0.8, 0.7, 0.8, 0.7, 0.9, 0.7, 0.9, 0.8, 0.8, 0.8, 0.8, 0.8, 0.9, 0.8, 0.9, 0.9, 0.8, 0.9, 0.8, 0.9, 0.9, 0.9, 0.9, 1.0, 0.8, 1.0, 0.8, -1.11e-16, 0.9, -1.11e-16, 0.9, 0.1, 0.8, 0.1, 0.8, 0.1, 0.9, 0.1, 0.9, 0.2, 0.8, 0.2, 0.8, 0.2, 0.9, 0.2, 0.9, 0.3, 0.8, 0.3, 0.8, 0.3, 0.9, 0.3, 0.9, 0.4, 0.8, 0.4, 0.8, 0.4, 0.9, 0.4, 0.9, 0.5, 0.8, 0.5, 0.8, 0.5, 0.9, 0.5, 0.9, 0.6, 0.8, 0.6, 0.9, 0.6, 1.0, 0.6, 1.0, 0.7, 0.9, 0.7, 0.9, 0.7, 1.0, 0.7, 1.0, 0.8, 0.9, 0.8, 0.9, 0.8, 1.0, 0.8, 1.0, 0.9, 0.9, 0.9, 0.9, 0.9, 1.0, 0.9, 1.0, 1.0, 0.9, 1.0, 0.9, -1.11e-16, 1.0, -1.11e-16, 1.0, 0.1, 0.9, 0.1, 0.9, 0.1, 1.0, 0.1, 1.0, 0.2, 0.9, 0.2, 0.9, 0.2, 1.0, 0.2, 1.0, 0.3, 0.9, 0.3, 0.9, 0.3, 1.0, 0.3, 1.0, 0.4, 0.9, 0.4, 0.9, 0.4, 1.0, 0.4, 1.0, 0.5, 0.9, 0.5, 0.9, 0.5, 1.0, 0.5, 1.0, 0.6, 0.9, 0.6, -1.11e-16, 0.6, 0.1, 0.6, 0.1, 0.7, -1.11e-16, 0.7, -1.11e-16, 0.7, 0.1, 0.7, 0.1, 0.8, -1.11e-16, 0.8, -1.11e-16, 0.8, 0.1, 0.8, 0.1, 0.9, -1.11e-16, 0.9, -1.11e-16, 0.9, 0.1, 0.9, 0.1, 1.0, -1.11e-16, 1.0, -1.11e-16, -1.11e-16, 0.1, -1.11e-16, 0.1, 0.1, -1.11e-16, 0.1, -1.11e-16, 0.1, 0.1, 0.1, 0.1, 0.2, -1.11e-16, 0.2, -1.11e-16, 0.2, 0.1, 0.2, 0.1, 0.3, -1.11e-16, 0.3, -1.11e-16, 0.3, 0.1, 0.3, 0.1, 0.4, -1.11e-16, 0.4, -1.11e-16, 0.4, 0.1, 0.4, 0.1, 0.5, -1.11e-16, 0.5, -1.11e-16, 0.5, 0.1, 0.5, 0.1, 0.6, -1.11e-16, 0.6, 0.1, 0.6, 0.2, 0.6, 0.2, 0.7, 0.1, 0.7, 0.1, 0.7, 0.2, 0.7, 0.2, 0.8, 0.1, 0.8, 0.1, 0.8, 0.2, 0.8, 0.2, 0.9, 0.1, 0.9, 0.1, 0.9, 0.2, 0.9, 0.2, 1.0, 0.1, 1.0, 0.1, -1.11e-16, 0.2, -1.11e-16, 0.2, 0.1, 0.1, 0.1, 0.1, 0.1, 0.2, 0.1, 0.2, 0.2, 0.1, 0.2, 0.1, 0.2, 0.2, 0.2, 0.2, 0.3, 0.1, 0.3, 0.1, 0.3, 0.2, 0.3, 0.2, 0.4, 0.1, 0.4, 0.1, 0.4, 0.2, 0.4, 0.2, 0.5, 0.1, 0.5, 0.1, 0.5, 0.2, 0.5, 0.2, 0.6, 0.1, 0.6, 0.2, 0.6, 0.3, 0.6, 0.3, 0.7, 0.2, 0.7, 0.2, 0.7, 0.3, 0.7, 0.3, 0.8, 0.2, 0.8, 0.2, 0.8, 0.3, 0.8, 0.3, 0.9, 0.2, 0.9, 0.2, 0.9, 0.3, 0.9, 0.3, 1.0, 0.2, 1.0, 0.2, -1.11e-16, 0.3, -1.11e-16, 0.3, 0.1, 0.2, 0.1, 0.2, 0.1, 0.3, 0.1, 0.3, 0.2, 0.2, 0.2, 0.2, 0.2, 0.3, 0.2, 0.3, 0.3, 0.2, 0.3, 0.2, 0.3, 0.3, 0.3, 0.3, 0.4, 0.2, 0.4, 0.2, 0.4, 0.3, 0.4, 0.3, 0.5, 0.2, 0.5, 0.2, 0.5, 0.3, 0.5, 0.3, 0.6, 0.2, 0.6, 0.3, 0.6, 0.4, 0.6, 0.4, 0.7, 0.3, 0.7, 0.3, 0.7, 0.4, 0.7, 0.4, 0.8, 0.3, 0.8, 0.3, 0.8, 0.4, 0.8, 0.4, 0.9, 0.3, 0.9, 0.3, 0.9, 0.4, 0.9, 0.4, 1.0, 0.3, 1.0, 0.3, -1.11e-16, 0.4, -1.11e-16, 0.4, 0.1, 0.3, 0.1, 0.3, 0.1, 0.4, 0.1, 0.4, 0.2, 0.3, 0.2, 0.3, 0.2, 0.4, 0.2, 0.4, 0.3, 0.3, 0.3, 0.3, 0.3, 0.4, 0.3, 0.4, 0.4, 0.3, 0.4, 0.3, 0.4, 0.4, 0.4, 0.4, 0.5, 0.3, 0.5, 0.3, 0.5, 0.4, 0.5, 0.4, 0.6, 0.3, 0.6, 0.4, 0.6, 0.5, 0.6, 0.5, 0.7, 0.4, 0.7, 0.4, 0.7, 0.5, 0.7, 0.5, 0.8, 0.4, 0.8, 0.4, 0.8, 0.5, 0.8, 0.5, 0.9, 0.4, 0.9, 0.4, 0.9, 0.5, 0.9, 0.5, 1.0, 0.4, 1.0, 0.4, -1.11e-16, 0.5, -1.11e-16, 0.5, 0.1, 0.4, 0.1, 0.4, 0.1, 0.5, 0.1, 0.5, 0.2, 0.4, 0.2, 0.4, 0.2, 0.5, 0.2, 0.5, 0.3, 0.4, 0.3, 0.4, 0.3, 0.5, 0.3, 0.5, 0.4, 0.4, 0.4, 0.4, 0.4, 0.5, 0.4, 0.5, 0.5, 0.4, 0.5, 0.4, 0.5, 0.5, 0.5, 0.5, 0.6, 0.4, 0.6, 0.5, 0.6, 0.6, 0.6, 0.6, 0.7, 0.5, 0.7, 0.5, 0.7, 0.6, 0.7, 0.6, 0.8, 0.5, 0.8, 0.5, 0.8, 0.6, 0.8, 0.6, 0.9, 0.5, 0.9, 0.5, 0.9, 0.6, 0.9, 0.6, 1.0, 0.5, 1.0, 0.5, -1.11e-16, 0.6, -1.11e-16, 0.6, 0.1, 0.5, 0.1, 0.5, 0.1, 0.6, 0.1, 0.6, 0.2, 0.5, 0.2, 0.5, 0.2, 0.6, 0.2, 0.6, 0.3, 0.5, 0.3, 0.5, 0.3, 0.6, 0.3, 0.6, 0.4, 0.5, 0.4, 0.5, 0.4, 0.6, 0.4, 0.6, 0.5, 0.5, 0.5, 0.5, 0.5, 0.6, 0.5, 0.6, 0.6, 0.5, 0.6, 0.6, 0.6, 0.7, 0.6, 0.7, 0.7, 0.6, 0.7, 0.6, 0.7, 0.7, 0.7, 0.7, 0.8, 0.6, 0.8, 0.6, 0.8, 0.7, 0.8, 0.7, 0.9, 0.6, 0.9, 0.6, 0.9, 0.7, 0.9, 0.7, 1.0, 0.6, 1.0, 0.6, -1.11e-16, 0.7, -1.11e-16, 0.7, 0.1, 0.6, 0.1, 0.6, 0.1, 0.7, 0.1, 0.7, 0.2, 0.6, 0.2, 0.6, 0.2, 0.7, 0.2, 0.7, 0.3, 0.6, 0.3, 0.6, 0.3, 0.7, 0.3, 0.7, 0.4, 0.6, 0.4, 0.6, 0.4, 0.7, 0.4, 0.7, 0.5, 0.6, 0.5, 0.6, 0.5, 0.7, 0.5, 0.7, 0.6, 0.6, 0.6, 0.7, 0.6, 0.8, 0.6, 0.8, 0.7, 0.7, 0.7, 0.7, 0.7, 0.8, 0.7, 0.8, 0.8, 0.7, 0.8, 0.7, 0.8, 0.8, 0.8, 0.8, 0.9, 0.7, 0.9, 0.7, 0.9, 0.8, 0.9, 0.8, 1.0, 0.7, 1.0, 0.7, -1.11e-16, 0.8, -1.11e-16, 0.8, 0.1, 0.7, 0.1, 0.7, 0.1, 0.8, 0.1, 0.8, 0.2, 0.7, 0.2, 0.7, 0.2, 0.8, 0.2, 0.8, 0.3, 0.7, 0.3, 0.7, 0.3, 0.8, 0.3, 0.8, 0.4, 0.7, 0.4, 0.7, 0.4, 0.8, 0.4, 0.8, 0.5, 0.7, 0.5, 0.7, 0.5, 0.8, 0.5, 0.8, 0.6, 0.7, 0.6, 0.8, 0.6, 0.9, 0.6, 0.9, 0.7, 0.8, 0.7, 0.8, 0.7, 0.9, 0.7, 0.9, 0.8, 0.8, 0.8, 0.8, 0.8, 0.9, 0.8, 0.9, 0.9, 0.8, 0.9, 0.8, 0.9, 0.9, 0.9, 0.9, 1.0, 0.8, 1.0, 0.8, -1.11e-16, 0.9, -1.11e-16, 0.9, 0.1, 0.8, 0.1, 0.8, 0.1, 0.9, 0.1, 0.9, 0.2, 0.8, 0.2, 0.8, 0.2, 0.9, 0.2, 0.9, 0.3, 0.8, 0.3, 0.8, 0.3, 0.9, 0.3, 0.9, 0.4, 0.8, 0.4, 0.8, 0.4, 0.9, 0.4, 0.9, 0.5, 0.8, 0.5, 0.8, 0.5, 0.9, 0.5, 0.9, 0.6, 0.8, 0.6, 0.9, 0.6, 1.0, 0.6, 1.0, 0.7, 0.9, 0.7, 0.9, 0.7, 1.0, 0.7, 1.0, 0.8, 0.9, 0.8, 0.9, 0.8, 1.0, 0.8, 1.0, 0.9, 0.9, 0.9, 0.9, 0.9, 1.0, 0.9, 1.0, 1.0, 0.9, 1.0, 0.9, -1.11e-16, 1.0, -1.11e-16, 1.0, 0.1, 0.9, 0.1, 0.9, 0.1, 1.0, 0.1, 1.0, 0.2, 0.9, 0.2, 0.9, 0.2, 1.0, 0.2, 1.0, 0.3, 0.9, 0.3, 0.9, 0.3, 1.0, 0.3, 1.0, 0.4, 0.9, 0.4, 0.9, 0.4, 1.0, 0.4, 1.0, 0.5, 0.9, 0.5, 0.9, 0.5, 1.0, 0.5, 1.0, 0.6, 0.9, 0.6, -1.11e-16, 0.6, 0.1, 0.6, 0.1, 0.7, -1.11e-16, 0.7, -1.11e-16, 0.7, 0.1, 0.7, 0.1, 0.8, -1.11e-16, 0.8, -1.11e-16, 0.8, 0.1, 0.8, 0.1, 0.9, -1.11e-16, 0.9, -1.11e-16, 0.9, 0.1, 0.9, 0.1, 1.0, -1.11e-16, 1.0, -1.11e-16, -1.11e-16, 0.1, -1.11e-16, 0.1, 0.1, -1.11e-16, 0.1, -1.11e-16, 0.1, 0.1, 0.1, 0.1, 0.2, -1.11e-16, 0.2, -1.11e-16, 0.2, 0.1, 0.2, 0.1, 0.3, -1.11e-16, 0.3, -1.11e-16, 0.3, 0.1, 0.3, 0.1, 0.4, -1.11e-16, 0.4, -1.11e-16, 0.4, 0.1, 0.4, 0.1, 0.5, -1.11e-16, 0.5, -1.11e-16, 0.5, 0.1, 0.5, 0.1, 0.6, -1.11e-16, 0.6, 0.1, 0.6, 0.2, 0.6, 0.2, 0.7, 0.1, 0.7, 0.1, 0.7, 0.2, 0.7, 0.2, 0.8, 0.1, 0.8, 0.1, 0.8, 0.2, 0.8, 0.2, 0.9, 0.1, 0.9, 0.1, 0.9, 0.2, 0.9, 0.2, 1.0, 0.1, 1.0, 0.1, -1.11e-16, 0.2, -1.11e-16, 0.2, 0.1, 0.1, 0.1, 0.1, 0.1, 0.2, 0.1, 0.2, 0.2, 0.1, 0.2, 0.1, 0.2, 0.2, 0.2, 0.2, 0.3, 0.1, 0.3, 0.1, 0.3, 0.2, 0.3, 0.2, 0.4, 0.1, 0.4, 0.1, 0.4, 0.2, 0.4, 0.2, 0.5, 0.1, 0.5, 0.1, 0.5, 0.2, 0.5, 0.2, 0.6, 0.1, 0.6, 0.2, 0.6, 0.3, 0.6, 0.3, 0.7, 0.2, 0.7, 0.2, 0.7, 0.3, 0.7, 0.3, 0.8, 0.2, 0.8, 0.2, 0.8, 0.3, 0.8, 0.3, 0.9, 0.2, 0.9, 0.2, 0.9, 0.3, 0.9, 0.3, 1.0, 0.2, 1.0, 0.2, -1.11e-16, 0.3, -1.11e-16, 0.3, 0.1, 0.2, 0.1, 0.2, 0.1, 0.3, 0.1, 0.3, 0.2, 0.2, 0.2, 0.2, 0.2, 0.3, 0.2, 0.3, 0.3, 0.2, 0.3, 0.2, 0.3, 0.3, 0.3, 0.3, 0.4, 0.2, 0.4, 0.2, 0.4, 0.3, 0.4, 0.3, 0.5, 0.2, 0.5, 0.2, 0.5, 0.3, 0.5, 0.3, 0.6, 0.2, 0.6, 0.3, 0.6, 0.4, 0.6, 0.4, 0.7, 0.3, 0.7, 0.3, 0.7, 0.4, 0.7, 0.4, 0.8, 0.3, 0.8, 0.3, 0.8, 0.4, 0.8, 0.4, 0.9, 0.3, 0.9, 0.3, 0.9, 0.4, 0.9, 0.4, 1.0, 0.3, 1.0, 0.3, -1.11e-16, 0.4, -1.11e-16, 0.4, 0.1, 0.3, 0.1, 0.3, 0.1, 0.4, 0.1, 0.4, 0.2, 0.3, 0.2, 0.3, 0.2, 0.4, 0.2, 0.4, 0.3, 0.3, 0.3, 0.3, 0.3, 0.4, 0.3, 0.4, 0.4, 0.3, 0.4, 0.3, 0.4, 0.4, 0.4, 0.4, 0.5, 0.3, 0.5, 0.3, 0.5, 0.4, 0.5, 0.4, 0.6, 0.3, 0.6, 0.4, 0.6, 0.5, 0.6, 0.5, 0.7, 0.4, 0.7, 0.4, 0.7, 0.5, 0.7, 0.5, 0.8, 0.4, 0.8, 0.4, 0.8, 0.5, 0.8, 0.5, 0.9, 0.4, 0.9, 0.4, 0.9, 0.5, 0.9, 0.5, 1.0, 0.4, 1.0, 0.4, -1.11e-16, 0.5, -1.11e-16, 0.5, 0.1, 0.4, 0.1, 0.4, 0.1, 0.5, 0.1, 0.5, 0.2, 0.4, 0.2, 0.4, 0.2, 0.5, 0.2, 0.5, 0.3, 0.4, 0.3, 0.4, 0.3, 0.5, 0.3, 0.5, 0.4, 0.4, 0.4, 0.4, 0.4, 0.5, 0.4, 0.5, 0.5, 0.4, 0.5, 0.4, 0.5, 0.5, 0.5, 0.5, 0.6, 0.4, 0.6, 0.5, 0.6, 0.6, 0.6, 0.6, 0.7, 0.5, 0.7, 0.5, 0.7, 0.6, 0.7, 0.6, 0.8, 0.5, 0.8, 0.5, 0.8, 0.6, 0.8, 0.6, 0.9, 0.5, 0.9, 0.5, 0.9, 0.6, 0.9, 0.6, 1.0, 0.5, 1.0, 0.5, -1.11e-16, 0.6, -1.11e-16, 0.6, 0.1, 0.5, 0.1, 0.5, 0.1, 0.6, 0.1, 0.6, 0.2, 0.5, 0.2, 0.5, 0.2, 0.6, 0.2, 0.6, 0.3, 0.5, 0.3, 0.5, 0.3, 0.6, 0.3, 0.6, 0.4, 0.5, 0.4, 0.5, 0.4, 0.6, 0.4, 0.6, 0.5, 0.5, 0.5, 0.5, 0.5, 0.6, 0.5, 0.6, 0.6, 0.5, 0.6, 0.6, 0.6, 0.7, 0.6, 0.7, 0.7, 0.6, 0.7, 0.6, 0.7, 0.7, 0.7, 0.7, 0.8, 0.6, 0.8, 0.6, 0.8, 0.7, 0.8, 0.7, 0.9, 0.6, 0.9, 0.6, 0.9, 0.7, 0.9, 0.7, 1.0, 0.6, 1.0, 0.6, -1.11e-16, 0.7, -1.11e-16, 0.7, 0.1, 0.6, 0.1, 0.6, 0.1, 0.7, 0.1, 0.7, 0.2, 0.6, 0.2, 0.6, 0.2, 0.7, 0.2, 0.7, 0.3, 0.6, 0.3, 0.6, 0.3, 0.7, 0.3, 0.7, 0.4, 0.6, 0.4, 0.6, 0.4, 0.7, 0.4, 0.7, 0.5, 0.6, 0.5, 0.6, 0.5, 0.7, 0.5, 0.7, 0.6, 0.6, 0.6, 0.7, 0.6, 0.8, 0.6, 0.8, 0.7, 0.7, 0.7, 0.7, 0.7, 0.8, 0.7, 0.8, 0.8, 0.7, 0.8, 0.7, 0.8, 0.8, 0.8, 0.8, 0.9, 0.7, 0.9, 0.7, 0.9, 0.8, 0.9, 0.8, 1.0, 0.7, 1.0, 0.7, -1.11e-16, 0.8, -1.11e-16, 0.8, 0.1, 0.7, 0.1, 0.7, 0.1, 0.8, 0.1, 0.8, 0.2, 0.7, 0.2, 0.7, 0.2, 0.8, 0.2, 0.8, 0.3, 0.7, 0.3, 0.7, 0.3, 0.8, 0.3, 0.8, 0.4, 0.7, 0.4, 0.7, 0.4, 0.8, 0.4, 0.8, 0.5, 0.7, 0.5, 0.7, 0.5, 0.8, 0.5, 0.8, 0.6, 0.7, 0.6, 0.8, 0.6, 0.9, 0.6, 0.9, 0.7, 0.8, 0.7, 0.8, 0.7, 0.9, 0.7, 0.9, 0.8, 0.8, 0.8, 0.8, 0.8, 0.9, 0.8, 0.9, 0.9, 0.8, 0.9, 0.8, 0.9, 0.9, 0.9, 0.9, 1.0, 0.8, 1.0, 0.8, -1.11e-16, 0.9, -1.11e-16, 0.9, 0.1, 0.8, 0.1, 0.8, 0.1, 0.9, 0.1, 0.9, 0.2, 0.8, 0.2, 0.8, 0.2, 0.9, 0.2, 0.9, 0.3, 0.8, 0.3, 0.8, 0.3, 0.9, 0.3, 0.9, 0.4, 0.8, 0.4, 0.8, 0.4, 0.9, 0.4, 0.9, 0.5, 0.8, 0.5, 0.8, 0.5, 0.9, 0.5, 0.9, 0.6, 0.8, 0.6, 0.9, 0.6, 1.0, 0.6, 1.0, 0.7, 0.9, 0.7, 0.9, 0.7, 1.0, 0.7, 1.0, 0.8, 0.9, 0.8, 0.9, 0.8, 1.0, 0.8, 1.0, 0.9, 0.9, 0.9, 0.9, 0.9, 1.0, 0.9, 1.0, 1.0, 0.9, 1.0, 0.9, -1.11e-16, 1.0, -1.11e-16, 1.0, 0.1, 0.9, 0.1, 0.9, 0.1, 1.0, 0.1, 1.0, 0.2, 0.9, 0.2, 0.9, 0.2, 1.0, 0.2, 1.0, 0.3, 0.9, 0.3, 0.9, 0.3, 1.0, 0.3, 1.0, 0.4, 0.9, 0.4, 0.9, 0.4, 1.0, 0.4, 1.0, 0.5, 0.9, 0.5, 0.9, 0.5, 1.0, 0.5, 1.0, 0.6, 0.9, 0.6, -1.11e-16, 0.6, 0.1, 0.6, 0.1, 0.7, -1.11e-16, 0.7, -1.11e-16, 0.7, 0.1, 0.7, 0.1, 0.8, -1.11e-16, 0.8, -1.11e-16, 0.8, 0.1, 0.8, 0.1, 0.9, -1.11e-16, 0.9, -1.11e-16, 0.9, 0.1, 0.9, 0.1, 1.0, -1.11e-16, 1.0, -1.11e-16, -1.11e-16, 0.1, -1.11e-16, 0.1, 0.1, -1.11e-16, 0.1, -1.11e-16, 0.1, 0.1, 0.1, 0.1, 0.2, -1.11e-16, 0.2, -1.11e-16, 0.2, 0.1, 0.2, 0.1, 0.3, -1.11e-16, 0.3, -1.11e-16, 0.3, 0.1, 0.3, 0.1, 0.4, -1.11e-16, 0.4, -1.11e-16, 0.4, 0.1, 0.4, 0.1, 0.5, -1.11e-16, 0.5, -1.11e-16, 0.5, 0.1, 0.5, 0.1, 0.6, -1.11e-16, 0.6, 0.1, 0.6, 0.2, 0.6, 0.2, 0.7, 0.1, 0.7, 0.1, 0.7, 0.2, 0.7, 0.2, 0.8, 0.1, 0.8, 0.1, 0.8, 0.2, 0.8, 0.2, 0.9, 0.1, 0.9, 0.1, 0.9, 0.2, 0.9, 0.2, 1.0, 0.1, 1.0, 0.1, -1.11e-16, 0.2, -1.11e-16, 0.2, 0.1, 0.1, 0.1, 0.1, 0.1, 0.2, 0.1, 0.2, 0.2, 0.1, 0.2, 0.1, 0.2, 0.2, 0.2, 0.2, 0.3, 0.1, 0.3, 0.1, 0.3, 0.2, 0.3, 0.2, 0.4, 0.1, 0.4, 0.1, 0.4, 0.2, 0.4, 0.2, 0.5, 0.1, 0.5, 0.1, 0.5, 0.2, 0.5, 0.2, 0.6, 0.1, 0.6, 0.2, 0.6, 0.3, 0.6, 0.3, 0.7, 0.2, 0.7, 0.2, 0.7, 0.3, 0.7, 0.3, 0.8, 0.2, 0.8, 0.2, 0.8, 0.3, 0.8, 0.3, 0.9, 0.2, 0.9, 0.2, 0.9, 0.3, 0.9, 0.3, 1.0, 0.2, 1.0, 0.2, -1.11e-16, 0.3, -1.11e-16, 0.3, 0.1, 0.2, 0.1, 0.2, 0.1, 0.3, 0.1, 0.3, 0.2, 0.2, 0.2, 0.2, 0.2, 0.3, 0.2, 0.3, 0.3, 0.2, 0.3, 0.2, 0.3, 0.3, 0.3, 0.3, 0.4, 0.2, 0.4, 0.2, 0.4, 0.3, 0.4, 0.3, 0.5, 0.2, 0.5, 0.2, 0.5, 0.3, 0.5, 0.3, 0.6, 0.2, 0.6, 0.3, 0.6, 0.4, 0.6, 0.4, 0.7, 0.3, 0.7, 0.3, 0.7, 0.4, 0.7, 0.4, 0.8, 0.3, 0.8, 0.3, 0.8, 0.4, 0.8, 0.4, 0.9, 0.3, 0.9, 0.3, 0.9, 0.4, 0.9, 0.4, 1.0, 0.3, 1.0, 0.3, -1.11e-16, 0.4, -1.11e-16, 0.4, 0.1, 0.3, 0.1, 0.3, 0.1, 0.4, 0.1, 0.4, 0.2, 0.3, 0.2, 0.3, 0.2, 0.4, 0.2, 0.4, 0.3, 0.3, 0.3, 0.3, 0.3, 0.4, 0.3, 0.4, 0.4, 0.3, 0.4, 0.3, 0.4, 0.4, 0.4, 0.4, 0.5, 0.3, 0.5, 0.3, 0.5, 0.4, 0.5, 0.4, 0.6, 0.3, 0.6, 0.4, 0.6, 0.5, 0.6, 0.5, 0.7, 0.4, 0.7, 0.4, 0.7, 0.5, 0.7, 0.5, 0.8, 0.4, 0.8, 0.4, 0.8, 0.5, 0.8, 0.5, 0.9, 0.4, 0.9, 0.4, 0.9, 0.5, 0.9, 0.5, 1.0, 0.4, 1.0, 0.4, -1.11e-16, 0.5, -1.11e-16, 0.5, 0.1, 0.4, 0.1, 0.4, 0.1, 0.5, 0.1, 0.5, 0.2, 0.4, 0.2, 0.4, 0.2, 0.5, 0.2, 0.5, 0.3, 0.4, 0.3, 0.4, 0.3, 0.5, 0.3, 0.5, 0.4, 0.4, 0.4, 0.4, 0.4, 0.5, 0.4, 0.5, 0.5, 0.4, 0.5, 0.4, 0.5, 0.5, 0.5, 0.5, 0.6, 0.4, 0.6, 0.5, 0.6, 0.6, 0.6, 0.6, 0.7, 0.5, 0.7, 0.5, 0.7, 0.6, 0.7, 0.6, 0.8, 0.5, 0.8, 0.5, 0.8, 0.6, 0.8, 0.6, 0.9, 0.5, 0.9, 0.5, 0.9, 0.6, 0.9, 0.6, 1.0, 0.5, 1.0, 0.5, -1.11e-16, 0.6, -1.11e-16, 0.6, 0.1, 0.5, 0.1, 0.5, 0.1, 0.6, 0.1, 0.6, 0.2, 0.5, 0.2, 0.5, 0.2, 0.6, 0.2, 0.6, 0.3, 0.5, 0.3, 0.5, 0.3, 0.6, 0.3, 0.6, 0.4, 0.5, 0.4, 0.5, 0.4, 0.6, 0.4, 0.6, 0.5, 0.5, 0.5, 0.5, 0.5, 0.6, 0.5, 0.6, 0.6, 0.5, 0.6, 0.6, 0.6, 0.7, 0.6, 0.7, 0.7, 0.6, 0.7, 0.6, 0.7, 0.7, 0.7, 0.7, 0.8, 0.6, 0.8, 0.6, 0.8, 0.7, 0.8, 0.7, 0.9, 0.6, 0.9, 0.6, 0.9, 0.7, 0.9, 0.7, 1.0, 0.6, 1.0, 0.6, -1.11e-16, 0.7, -1.11e-16, 0.7, 0.1, 0.6, 0.1, 0.6, 0.1, 0.7, 0.1, 0.7, 0.2, 0.6, 0.2, 0.6, 0.2, 0.7, 0.2, 0.7, 0.3, 0.6, 0.3, 0.6, 0.3, 0.7, 0.3, 0.7, 0.4, 0.6, 0.4, 0.6, 0.4, 0.7, 0.4, 0.7, 0.5, 0.6, 0.5, 0.6, 0.5, 0.7, 0.5, 0.7, 0.6, 0.6, 0.6, 0.7, 0.6, 0.8, 0.6, 0.8, 0.7, 0.7, 0.7, 0.7, 0.7, 0.8, 0.7, 0.8, 0.8, 0.7, 0.8, 0.7, 0.8, 0.8, 0.8, 0.8, 0.9, 0.7, 0.9, 0.7, 0.9, 0.8, 0.9, 0.8, 1.0, 0.7, 1.0, 0.7, -1.11e-16, 0.8, -1.11e-16, 0.8, 0.1, 0.7, 0.1, 0.7, 0.1, 0.8, 0.1, 0.8, 0.2, 0.7, 0.2, 0.7, 0.2, 0.8, 0.2, 0.8, 0.3, 0.7, 0.3, 0.7, 0.3, 0.8, 0.3, 0.8, 0.4, 0.7, 0.4, 0.7, 0.4, 0.8, 0.4, 0.8, 0.5, 0.7, 0.5, 0.7, 0.5, 0.8, 0.5, 0.8, 0.6, 0.7, 0.6, 0.8, 0.6, 0.9, 0.6, 0.9, 0.7, 0.8, 0.7, 0.8, 0.7, 0.9, 0.7, 0.9, 0.8, 0.8, 0.8, 0.8, 0.8, 0.9, 0.8, 0.9, 0.9, 0.8, 0.9, 0.8, 0.9, 0.9, 0.9, 0.9, 1.0, 0.8, 1.0, 0.8, -1.11e-16, 0.9, -1.11e-16, 0.9, 0.1, 0.8, 0.1, 0.8, 0.1, 0.9, 0.1, 0.9, 0.2, 0.8, 0.2, 0.8, 0.2, 0.9, 0.2, 0.9, 0.3, 0.8, 0.3, 0.8, 0.3, 0.9, 0.3, 0.9, 0.4, 0.8, 0.4, 0.8, 0.4, 0.9, 0.4, 0.9, 0.5, 0.8, 0.5, 0.8, 0.5, 0.9, 0.5, 0.9, 0.6, 0.8, 0.6, 0.9, 0.6, 1.0, 0.6, 1.0, 0.7, 0.9, 0.7, 0.9, 0.7, 1.0, 0.7, 1.0, 0.8, 0.9, 0.8, 0.9, 0.8, 1.0, 0.8, 1.0, 0.9, 0.9, 0.9, 0.9, 0.9, 1.0, 0.9, 1.0, 1.0, 0.9, 1.0, 0.9, -1.11e-16, 1.0, -1.11e-16, 1.0, 0.1, 0.9, 0.1, 0.9, 0.1, 1.0, 0.1, 1.0, 0.2, 0.9, 0.2, 0.9, 0.2, 1.0, 0.2, 1.0, 0.3, 0.9, 0.3, 0.9, 0.3, 1.0, 0.3, 1.0, 0.4, 0.9, 0.4, 0.9, 0.4, 1.0, 0.4, 1.0, 0.5, 0.9, 0.5, 0.9, 0.5, 1.0, 0.5, 1.0, 0.6, 0.9, 0.6, -1.11e-16, 0.6, 0.1, 0.6, 0.1, 0.7, -1.11e-16, 0.7, -1.11e-16, 0.7, 0.1, 0.7, 0.1, 0.8, -1.11e-16, 0.8, -1.11e-16, 0.8, 0.1, 0.8, 0.1, 0.9, -1.11e-16, 0.9, -1.11e-16, 0.9, 0.1, 0.9, 0.1, 1.0, -1.11e-16, 1.0, -1.11e-16, -1.11e-16, 0.1, -1.11e-16, 0.1, 0.1, -1.11e-16, 0.1, -1.11e-16, 0.1, 0.1, 0.1, 0.1, 0.2, -1.11e-16, 0.2, -1.11e-16, 0.2, 0.1, 0.2, 0.1, 0.3, -1.11e-16, 0.3, -1.11e-16, 0.3, 0.1, 0.3, 0.1, 0.4, -1.11e-16, 0.4, -1.11e-16, 0.4, 0.1, 0.4, 0.1, 0.5, -1.11e-16, 0.5, -1.11e-16, 0.5, 0.1, 0.5, 0.1, 0.6, -1.11e-16, 0.6, 0.1, 0.6, 0.2, 0.6, 0.2, 0.7, 0.1, 0.7, 0.1, 0.7, 0.2, 0.7, 0.2, 0.8, 0.1, 0.8, 0.1, 0.8, 0.2, 0.8, 0.2, 0.9, 0.1, 0.9, 0.1, 0.9, 0.2, 0.9, 0.2, 1.0, 0.1, 1.0, 0.1, -1.11e-16, 0.2, -1.11e-16, 0.2, 0.1, 0.1, 0.1, 0.1, 0.1, 0.2, 0.1, 0.2, 0.2, 0.1, 0.2, 0.1, 0.2, 0.2, 0.2, 0.2, 0.3, 0.1, 0.3, 0.1, 0.3, 0.2, 0.3, 0.2, 0.4, 0.1, 0.4, 0.1, 0.4, 0.2, 0.4, 0.2, 0.5, 0.1, 0.5, 0.1, 0.5, 0.2, 0.5, 0.2, 0.6, 0.1, 0.6, 0.2, 0.6, 0.3, 0.6, 0.3, 0.7, 0.2, 0.7, 0.2, 0.7, 0.3, 0.7, 0.3, 0.8, 0.2, 0.8, 0.2, 0.8, 0.3, 0.8, 0.3, 0.9, 0.2, 0.9, 0.2, 0.9, 0.3, 0.9, 0.3, 1.0, 0.2, 1.0, 0.2, -1.11e-16, 0.3, -1.11e-16, 0.3, 0.1, 0.2, 0.1, 0.2, 0.1, 0.3, 0.1, 0.3, 0.2, 0.2, 0.2, 0.2, 0.2, 0.3, 0.2, 0.3, 0.3, 0.2, 0.3, 0.2, 0.3, 0.3, 0.3, 0.3, 0.4, 0.2, 0.4, 0.2, 0.4, 0.3, 0.4, 0.3, 0.5, 0.2, 0.5, 0.2, 0.5, 0.3, 0.5, 0.3, 0.6, 0.2, 0.6, 0.3, 0.6, 0.4, 0.6, 0.4, 0.7, 0.3, 0.7, 0.3, 0.7, 0.4, 0.7, 0.4, 0.8, 0.3, 0.8, 0.3, 0.8, 0.4, 0.8, 0.4, 0.9, 0.3, 0.9, 0.3, 0.9, 0.4, 0.9, 0.4, 1.0, 0.3, 1.0, 0.3, -1.11e-16, 0.4, -1.11e-16, 0.4, 0.1, 0.3, 0.1, 0.3, 0.1, 0.4, 0.1, 0.4, 0.2, 0.3, 0.2, 0.3, 0.2, 0.4, 0.2, 0.4, 0.3, 0.3, 0.3, 0.3, 0.3, 0.4, 0.3, 0.4, 0.4, 0.3, 0.4, 0.3, 0.4, 0.4, 0.4, 0.4, 0.5, 0.3, 0.5, 0.3, 0.5, 0.4, 0.5, 0.4, 0.6, 0.3, 0.6, 0.4, 0.6, 0.5, 0.6, 0.5, 0.7, 0.4, 0.7, 0.4, 0.7, 0.5, 0.7, 0.5, 0.8, 0.4, 0.8, 0.4, 0.8, 0.5, 0.8, 0.5, 0.9, 0.4, 0.9, 0.4, 0.9, 0.5, 0.9, 0.5, 1.0, 0.4, 1.0, 0.4, -1.11e-16, 0.5, -1.11e-16, 0.5, 0.1, 0.4, 0.1, 0.4, 0.1, 0.5, 0.1, 0.5, 0.2, 0.4, 0.2, 0.4, 0.2, 0.5, 0.2, 0.5, 0.3, 0.4, 0.3, 0.4, 0.3, 0.5, 0.3, 0.5, 0.4, 0.4, 0.4, 0.4, 0.4, 0.5, 0.4, 0.5, 0.5, 0.4, 0.5, 0.4, 0.5, 0.5, 0.5, 0.5, 0.6, 0.4, 0.6, 0.5, 0.6, 0.6, 0.6, 0.6, 0.7, 0.5, 0.7, 0.5, 0.7, 0.6, 0.7, 0.6, 0.8, 0.5, 0.8, 0.5, 0.8, 0.6, 0.8, 0.6, 0.9, 0.5, 0.9, 0.5, 0.9, 0.6, 0.9, 0.6, 1.0, 0.5, 1.0, 0.5, -1.11e-16, 0.6, -1.11e-16, 0.6, 0.1, 0.5, 0.1, 0.5, 0.1, 0.6, 0.1, 0.6, 0.2, 0.5, 0.2, 0.5, 0.2, 0.6, 0.2, 0.6, 0.3, 0.5, 0.3, 0.5, 0.3, 0.6, 0.3, 0.6, 0.4, 0.5, 0.4, 0.5, 0.4, 0.6, 0.4, 0.6, 0.5, 0.5, 0.5, 0.5, 0.5, 0.6, 0.5, 0.6, 0.6, 0.5, 0.6])
me_torus.materials.append(mat_light_wood_001)
me_torus.use_remesh_fix_poles = True
me_torus.use_remesh_preserve_attributes = False
me_torus.update()

# ---- objects
ob_log = bpy.data.objects.new('Log', me_log)
ob_rope = bpy.data.objects.new('Rope', me_torus)

# ---- transforms, parenting, visibility, modifiers, constraints
ob_log.location = (0.0, 0.0, 0.0)
ob_log.rotation_euler = (0.0, 1.571, 0.0)
ob_log.scale = (0.5, 0.5, 1.04)
ob_rope.location = (-0.3478, 0.0, 0.0)
ob_rope.rotation_euler = (1.571, -0.0, 1.571)
ob_rope.scale = (0.8861, 0.8861, 0.8861)

# ---- collection membership
col_spear.objects.link(ob_log)
col_spear.objects.link(ob_rope)

# ---- scene / render settings (as saved in the file)
scene.frame_start = 1; scene.frame_end = 250; scene.frame_set(1)
scene.render.engine = 'BLENDER_EEVEE_NEXT'
scene.cycles.sampling_pattern = 'TABULATED_SOBOL'
scene.cycles.use_light_tree = False
scene.view_settings.view_transform = 'Filmic'
bpy.context.view_layer.update()

# ---- added for rendering (the .blend has no active camera and no usable light): camera, sun
cam_auto = bpy.data.cameras.new('AutoCamera')
cam_auto.lens = 50.0
cam_auto.sensor_width = 36.0
cam_auto.clip_end = 1000.0
ob_auto_camera = bpy.data.objects.new('AutoCamera', cam_auto)
scene.collection.objects.link(ob_auto_camera)
ob_auto_camera.location = (2.37478, -2.86492, 1.90995)
ob_auto_camera.rotation_euler = (1.09748, -7.21219e-08, 0.694738)
scene.camera = ob_auto_camera
light_auto_sun = bpy.data.lights.new('AutoSun', 'SUN')
light_auto_sun.energy = 3.0
light_auto_sun.angle = 0.0523599
ob_auto_sun = bpy.data.objects.new('AutoSun', light_auto_sun)
scene.collection.objects.link(ob_auto_sun)
ob_auto_sun.rotation_euler = (0.872665, 0.174533, 0.523599)
bpy.context.view_layer.update()
